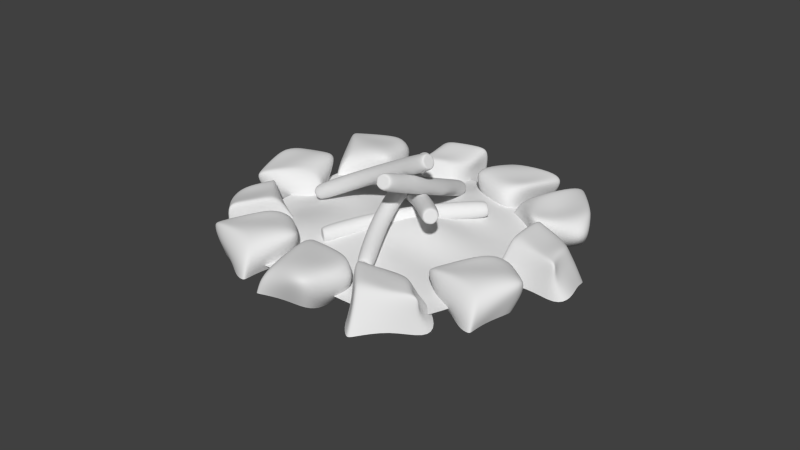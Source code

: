 # Source: fireplace.blend  (saved by Blender 4.3.32; exported with 4.5.12 LTS)
import bpy
from mathutils import Matrix  # noqa: F401  (used for matrix-valued properties, if any)

bpy.ops.wm.read_factory_settings(use_empty=True)
scene = bpy.context.scene
scene.name = 'Scene'

# ---- collections
col_collection_1 = bpy.data.collections.new('Collection 1'); scene.collection.children.link(col_collection_1)

# ---- materials (node trees are filled in below, after node groups)
mat_material = bpy.data.materials.new('Material')
mat_material.alpha_threshold = 0.0
mat_material.use_transparent_shadow = False
mat_material.roughness = 0.5
mat_material.specular_intensity = 0.0
mat_material.line_color = (0.0, 0.0, 0.0, 1.0)

# ---- material node trees

# ---- world
world_world = bpy.data.worlds.new('World'); scene.world = world_world
world_world.color = (0.05088, 0.05088, 0.05088)
world_world.use_sun_shadow = False
world_world.sun_shadow_jitter_overblur = 0.0
world_world.cycles.sampling_method = 'MANUAL'
world_world.cycles.sample_map_resolution = 256

# ---- meshes
me_circle_004 = bpy.data.meshes.new('Circle.004')
me_circle_004.from_pydata([(-0.009348, 0.4226, -0.04672), (-0.1768, 0.3777, -0.04672), (-0.2993, 0.2551, -0.04672), (-0.3442, 0.0877, -0.04672), (-0.2993, -0.07973, -0.04672), (-0.1768, -0.2023, -0.04672), (-0.009348, -0.2472, -0.04672), (0.1581, -0.2023, -0.04672), (0.2806, -0.07973, -0.04672), (0.3255, 0.0877, -0.04672), (0.2806, 0.2551, -0.04672), (0.1581, 0.3777, -0.04672), (-0.3984, 0.4019, -2.275), (-0.5555, 0.3598, -2.275), (-0.6706, 0.2448, -2.275), (-0.7127, 0.0877, -2.275), (-0.6706, -0.06942, -2.275), (-0.5555, -0.1844, -2.275), (-0.3984, -0.2265, -2.275), (-0.2413, -0.1844, -2.275), (-0.1263, -0.06942, -2.275), (-0.08418, 0.0877, -2.275), (-0.1263, 0.2448, -2.275), (-0.2413, 0.3598, -2.275), (-0.3631, 0.4116, -4.114), (-0.525, 0.3682, -4.114), (-0.6435, 0.2496, -4.114), (-0.6869, 0.0877, -4.114), (-0.6435, -0.07423, -4.114), (-0.525, -0.1928, -4.114), (-0.3631, -0.2362, -4.114), (-0.2011, -0.1928, -4.114), (-0.08258, -0.07423, -4.114), (-0.03919, 0.0877, -4.114), (-0.08258, 0.2496, -4.114), (-0.2011, 0.3682, -4.114), (-0.1155, 0.4343, -6.06), (-0.2888, 0.3879, -6.06), (-0.4157, 0.261, -6.06), (-0.4621, 0.0877, -6.06), (-0.4157, -0.08563, -6.06), (-0.2888, -0.2125, -6.06), (-0.1155, -0.259, -6.06), (0.05786, -0.2125, -6.06), (0.1847, -0.08563, -6.06), (0.2312, 0.0877, -6.06), (0.1847, 0.261, -6.06), (0.05787, 0.3879, -6.06), (-0.009348, 0.2916, -0.04672), (-0.1113, 0.2643, -0.04672), (-0.1859, 0.1897, -0.04672), (-0.2133, 0.0877, -0.04672), (-0.1859, -0.01426, -0.04672), (-0.1113, -0.0889, -0.04672), (-0.009348, -0.1162, -0.04672), (0.09261, -0.0889, -0.04672), (0.1673, -0.01426, -0.04672), (0.1946, 0.0877, -0.04672), (0.1673, 0.1897, -0.04672), (0.09261, 0.2643, -0.04672), (-0.009348, 0.0877, -0.04672), (0.07689, 0.1988, -6.06), (0.1067, 0.0877, -6.06), (0.07689, -0.02336, -6.06), (-0.004405, -0.1047, -6.06), (-0.1155, -0.1344, -6.06), (-0.2265, -0.1047, -6.06), (-0.3078, -0.02336, -6.06), (-0.3376, 0.0877, -6.06), (-0.3078, 0.1988, -6.06), (-0.2265, 0.2801, -6.06), (-0.1155, 0.3098, -6.06), (-0.004404, 0.2801, -6.06), (-0.1155, 0.0877, -6.06), (-3.82, -1.698, -3.287), (-3.832, -1.802, -3.426), (-3.799, -1.953, -3.504), (-3.73, -2.112, -3.5), (-3.643, -2.236, -3.416), (-3.561, -2.291, -3.273), (-3.507, -2.264, -3.111), (-3.495, -2.16, -2.972), (-3.528, -2.009, -2.894), (-3.597, -1.85, -2.898), (-3.684, -1.727, -2.982), (-3.766, -1.671, -3.125), (-1.967, -1.048, -4.411), (-1.978, -1.145, -4.541), (-1.947, -1.287, -4.614), (-1.882, -1.436, -4.61), (-1.801, -1.552, -4.531), (-1.724, -1.604, -4.397), (-1.673, -1.579, -4.245), (-1.662, -1.482, -4.115), (-1.693, -1.34, -4.042), (-1.758, -1.191, -4.045), (-1.84, -1.075, -4.125), (-1.916, -1.022, -4.258), (-0.3794, -0.3499, -5.024), (-0.3912, -0.4497, -5.158), (-0.3593, -0.5961, -5.234), (-0.2923, -0.7497, -5.23), (-0.2081, -0.8694, -5.148), (-0.1292, -0.9232, -5.011), (-0.07687, -0.8967, -4.854), (-0.06504, -0.7968, -4.719), (-0.09691, -0.6505, -4.644), (-0.1639, -0.4969, -4.648), (-0.2482, -0.3772, -4.729), (-0.327, -0.3234, -4.867), (1.335, 0.4813, -5.488), (1.323, 0.3744, -5.631), (1.357, 0.2178, -5.712), (1.429, 0.05341, -5.708), (1.519, -0.07477, -5.621), (1.603, -0.1324, -5.473), (1.659, -0.1039, -5.305), (1.672, 0.002921, -5.161), (1.638, 0.1595, -5.081), (1.566, 0.324, -5.085), (1.476, 0.4521, -5.172), (1.392, 0.5097, -5.32), (-3.758, -1.809, -3.253), (-3.766, -1.872, -3.337), (-3.746, -1.964, -3.385), (-3.704, -2.061, -3.382), (-3.651, -2.136, -3.331), (-3.601, -2.17, -3.244), (-3.568, -2.153, -3.145), (-3.561, -2.09, -3.061), (-3.581, -1.998, -3.013), (-3.623, -1.901, -3.016), (-3.676, -1.826, -3.067), (-3.726, -1.792, -3.154), (-3.663, -1.981, -3.199), (1.484, 0.3575, -5.253), (1.541, 0.2754, -5.197), (1.587, 0.17, -5.194), (1.609, 0.06966, -5.246), (1.601, 0.001203, -5.338), (1.565, -0.01702, -5.446), (1.511, 0.01988, -5.54), (1.453, 0.102, -5.596), (1.407, 0.2074, -5.599), (1.386, 0.3077, -5.547), (1.394, 0.3762, -5.455), (1.43, 0.3944, -5.347), (1.497, 0.1887, -5.396), (-2.321, -0.3968, -1.177), (-2.458, -0.4665, -1.257), (-2.553, -0.6054, -1.299), (-2.58, -0.7764, -1.291), (-2.532, -0.9336, -1.236), (-2.423, -1.035, -1.148), (-2.28, -1.053, -1.051), (-2.143, -0.9836, -0.971), (-2.048, -0.8447, -0.9293), (-2.021, -0.6737, -0.9371), (-2.068, -0.5165, -0.9924), (-2.178, -0.4151, -1.08), (-1.426, -0.7553, -3.224), (-1.555, -0.8207, -3.299), (-1.644, -0.9511, -3.338), (-1.669, -1.112, -3.331), (-1.625, -1.259, -3.279), (-1.522, -1.354, -3.196), (-1.388, -1.371, -3.105), (-1.259, -1.306, -3.03), (-1.17, -1.176, -2.991), (-1.145, -1.015, -2.998), (-1.189, -0.8676, -3.05), (-1.292, -0.7725, -3.133), (-0.3917, -0.9704, -4.73), (-0.5242, -1.038, -4.807), (-0.616, -1.172, -4.847), (-0.6424, -1.338, -4.84), (-0.5963, -1.49, -4.786), (-0.4901, -1.588, -4.701), (-0.3522, -1.605, -4.608), (-0.2196, -1.538, -4.53), (-0.1278, -1.404, -4.49), (-0.1015, -1.238, -4.498), (-0.1476, -1.086, -4.551), (-0.2538, -0.9881, -4.636), (0.8773, -1.153, -6.214), (0.7354, -1.225, -6.297), (0.6371, -1.369, -6.34), (0.6089, -1.546, -6.332), (0.6583, -1.709, -6.274), (0.772, -1.814, -6.183), (0.9195, -1.833, -6.083), (1.061, -1.761, -6.0), (1.16, -1.617, -5.957), (1.188, -1.44, -5.965), (1.139, -1.277, -6.022), (1.025, -1.172, -6.113), (-2.313, -0.5252, -1.152), (-2.396, -0.5676, -1.201), (-2.454, -0.6522, -1.227), (-2.471, -0.7563, -1.222), (-2.442, -0.8521, -1.188), (-2.375, -0.9138, -1.135), (-2.288, -0.9249, -1.076), (-2.204, -0.8825, -1.027), (-2.147, -0.7979, -1.002), (-2.13, -0.6938, -1.006), (-2.159, -0.598, -1.04), (-2.226, -0.5363, -1.093), (-2.3, -0.7251, -1.114), (1.052, -1.355, -6.068), (1.084, -1.459, -6.031), (1.066, -1.573, -6.026), (1.003, -1.665, -6.054), (0.9119, -1.711, -6.107), (0.8174, -1.699, -6.171), (0.7445, -1.632, -6.229), (0.7129, -1.527, -6.266), (0.731, -1.414, -6.271), (0.794, -1.322, -6.243), (0.8849, -1.275, -6.19), (0.9794, -1.288, -6.126), (0.8984, -1.493, -6.148), (3.105, -1.769, -4.841), (3.156, -1.703, -4.689), (3.184, -1.722, -4.52), (3.184, -1.821, -4.377), (3.154, -1.974, -4.301), (3.103, -2.139, -4.311), (3.045, -2.273, -4.404), (2.994, -2.339, -4.556), (2.965, -2.32, -4.726), (2.966, -2.221, -4.868), (2.995, -2.068, -4.945), (3.046, -1.903, -4.935), (1.133, -0.931, -4.117), (1.18, -0.8688, -3.974), (1.207, -0.8867, -3.815), (1.207, -0.9797, -3.681), (1.179, -1.123, -3.61), (1.131, -1.278, -3.619), (1.076, -1.404, -3.706), (1.029, -1.466, -3.849), (1.002, -1.448, -4.009), (1.002, -1.355, -4.142), (1.03, -1.212, -4.214), (1.078, -1.056, -4.204), (-0.6087, -0.4319, -3.797), (-0.5599, -0.3678, -3.65), (-0.5319, -0.3862, -3.486), (-0.5324, -0.4821, -3.349), (-0.5612, -0.6297, -3.275), (-0.6105, -0.7897, -3.284), (-0.6672, -0.919, -3.374), (-0.716, -0.9831, -3.522), (-0.744, -0.9647, -3.686), (-0.7435, -0.8688, -3.823), (-0.7147, -0.7211, -3.897), (-0.6654, -0.5612, -3.888), (-2.518, -0.01999, -3.622), (-2.466, 0.04858, -3.464), (-2.436, 0.02893, -3.289), (-2.436, -0.07369, -3.141), (-2.467, -0.2318, -3.062), (-2.52, -0.403, -3.072), (-2.581, -0.5414, -3.169), (-2.633, -0.61, -3.327), (-2.663, -0.5903, -3.502), (-2.662, -0.4877, -3.65), (-2.632, -0.3296, -3.729), (-2.579, -0.1584, -3.719), (3.093, -1.868, -4.756), (3.124, -1.827, -4.663), (3.142, -1.839, -4.56), (3.141, -1.899, -4.473), (3.123, -1.992, -4.427), (3.092, -2.093, -4.433), (3.056, -2.175, -4.49), (3.026, -2.215, -4.582), (3.008, -2.203, -4.686), (3.008, -2.143, -4.772), (3.026, -2.05, -4.819), (3.058, -1.949, -4.813), (3.075, -2.021, -4.623), (-2.602, -0.312, -3.609), (-2.622, -0.4133, -3.558), (-2.622, -0.4791, -3.464), (-2.603, -0.4917, -3.351), (-2.569, -0.4477, -3.25), (-2.531, -0.359, -3.189), (-2.497, -0.2494, -3.182), (-2.477, -0.1481, -3.233), (-2.477, -0.08231, -3.327), (-2.496, -0.06972, -3.44), (-2.529, -0.1137, -3.541), (-2.568, -0.2024, -3.602), (-2.549, -0.2807, -3.396), (2.413, -0.6101, -2.537), (2.317, -0.5545, -2.404), (2.241, -0.5839, -2.25), (2.207, -0.6903, -2.118), (2.222, -0.8453, -2.042), (2.284, -1.007, -2.043), (2.375, -1.133, -2.12), (2.471, -1.189, -2.253), (2.546, -1.159, -2.406), (2.581, -1.053, -2.539), (2.565, -0.8978, -2.615), (2.504, -0.7358, -2.614), (0.3506, -1.11, -3.32), (0.2604, -1.058, -3.196), (0.1896, -1.085, -3.052), (0.1571, -1.185, -2.928), (0.1717, -1.331, -2.856), (0.2294, -1.483, -2.857), (0.3147, -1.601, -2.93), (0.4049, -1.653, -3.054), (0.4758, -1.625, -3.198), (0.5082, -1.525, -3.322), (0.4937, -1.38, -3.394), (0.436, -1.228, -3.393), (-1.151, -1.695, -4.208), (-1.244, -1.641, -4.079), (-1.317, -1.669, -3.931), (-1.35, -1.772, -3.803), (-1.335, -1.922, -3.73), (-1.276, -2.079, -3.73), (-1.188, -2.201, -3.805), (-1.095, -2.254, -3.934), (-1.022, -2.226, -4.082), (-0.9885, -2.123, -4.21), (-1.003, -1.973, -4.284), (-1.063, -1.816, -4.283), (-2.621, -2.417, -5.287), (-2.72, -2.36, -5.149), (-2.799, -2.39, -4.99), (-2.834, -2.5, -4.853), (-2.818, -2.661, -4.775), (-2.755, -2.829, -4.775), (-2.661, -2.959, -4.855), (-2.561, -3.016, -4.993), (-2.483, -2.986, -5.152), (-2.447, -2.876, -5.289), (-2.463, -2.715, -5.367), (-2.527, -2.547, -5.367), (2.405, -0.7123, -2.455), (2.347, -0.6785, -2.374), (2.301, -0.6964, -2.281), (2.28, -0.7612, -2.2), (2.289, -0.8556, -2.154), (2.327, -0.9543, -2.155), (2.382, -1.031, -2.202), (2.441, -1.065, -2.283), (2.487, -1.047, -2.376), (2.508, -0.982, -2.457), (2.498, -0.8876, -2.503), (2.461, -0.7889, -2.502), (2.394, -0.8716, -2.328), (-2.527, -2.705, -5.261), (-2.517, -2.808, -5.211), (-2.54, -2.879, -5.123), (-2.59, -2.898, -5.021), (-2.653, -2.861, -4.933), (-2.714, -2.778, -4.882), (-2.755, -2.671, -4.881), (-2.765, -2.568, -4.931), (-2.742, -2.497, -5.019), (-2.692, -2.478, -5.121), (-2.628, -2.515, -5.209), (-2.568, -2.598, -5.26), (-2.641, -2.688, -5.071), (4.612, -3.394, -6.571), (3.096, 0.5602, 1.154), (-4.392, -4.664, -7.154), (-4.181, 0.006058, 1.57), (4.646, -1.64, -3.286), (-5.187, -2.356, -2.78), (-0.2134, 0.3028, 1.333), (-0.3228, -4.347, -7.374), (-0.3273, -1.467, -3.316), (4.673, -0.4775, -1.109), (-5.112, -1.222, -0.549), (2.139, 0.4857, 1.206), (-2.78, -4.538, -7.241), (4.618, -2.802, -5.463), (-5.209, -3.567, -4.931), (-2.67, 0.1117, 1.466), (2.217, -4.15, -7.511), (-2.847, -1.995, -3.185), (2.204, -1.613, -3.287), (-0.2923, -0.3848, -1.111), (-0.3171, -2.769, -5.446), (-2.771, -3.128, -5.197), (-2.731, -0.7407, -0.8758), (2.176, -0.2989, -1.187), (2.156, -2.798, -5.46), (4.443, 0.08475, -0.007765), (-4.734, -0.5029, 0.7254), (2.841, 0.5404, 1.168), (-3.868, -4.623, -7.182), (4.607, -3.284, -6.365), (-5.083, -4.137, -6.027), (-3.598, 0.03958, 1.516), (3.898, -3.721, -7.043), (-3.994, -2.071, -2.975), (3.423, -1.743, -3.216), (-0.2299, -0.2515, 0.2305), (-0.3698, -1.778, -4.548), (4.659, -1.059, -2.198), (-5.168, -1.823, -1.666), (1.015, 0.3983, 1.267), (-1.551, -4.443, -7.307), (4.632, -2.221, -4.375), (-5.2, -2.94, -3.867), (-1.442, 0.2072, 1.4), (0.9056, -4.252, -7.44), (-1.563, -1.645, -3.236), (0.913, -1.477, -3.334), (-0.3063, -1.01, -2.164), (-0.3126, -3.734, -6.303), (-3.986, -3.426, -5.022), (-1.493, -3.119, -5.222), (-2.802, -2.35, -4.242), (-2.766, -3.957, -6.153), (-3.926, -1.142, -0.6366), (-1.539, -0.3011, -1.125), (-2.684, -0.4695, 0.3778), (-2.755, -1.374, -1.967), (0.9417, -0.4412, -1.171), (3.442, -0.5496, -1.055), (2.227, -0.06516, 0.1001), (2.164, -0.881, -2.269), (1.033, -3.159, -5.385), (3.39, -2.898, -5.396), (2.136, -1.984, -4.472), (2.149, -3.575, -6.418), (-3.994, -4.053, -6.086), (-3.942, -1.71, -1.742), (0.891, -0.9077, -2.261), (0.938, -3.715, -6.352), (-3.996, -2.614, -4.056), (-1.532, -2.434, -4.219), (-1.529, -3.874, -6.213), (-3.827, -0.5046, 0.5407), (-1.465, -0.2849, 0.2639), (-1.503, -1.411, -2.036), (1.0, -0.1813, 0.1647), (3.354, 4.967e-05, 0.05115), (3.428, -1.131, -2.144), (0.9276, -2.185, -4.373), (3.4, -2.281, -4.327), (3.541, -3.412, -6.392), (-3.718, -0.4855, -1.439), (-4.5, -0.9842, -2.352), (-6.359, -1.408, -2.835), (-5.873, -0.4993, -1.225), (-4.207, -0.6604, -1.773), (-6.309, -1.156, -2.432), (-3.883, -0.5111, -1.511), (-6.083, -0.7498, -1.718), (-5.001, -1.596, -2.923), (-4.551, -0.6212, -1.29), (-5.012, -0.9238, -1.842), (-4.712, -0.6455, -1.438), (-5.68, -0.4813, -1.292), (-6.133, -1.088, -2.37), (-5.879, -0.6951, -1.711), (-6.205, -1.349, -2.783), (-3.465, -1.646, -0.6457), (-4.055, -2.744, -2.353), (-6.167, -2.428, -2.215), (-5.778, -1.297, 0.1485), (-3.903, -1.815, -2.116), (-6.192, -2.313, -1.597), (-6.07, -1.603, -0.4448), (-3.235, -1.689, -1.181), (-4.877, -2.63, -2.272), (-4.583, -1.434, -0.5163), (-5.952, -2.433, -2.168), (-5.624, -1.277, 0.09914), (-4.271, -1.926, -2.55), (-6.35, -2.025, -2.464), (-5.808, -0.8617, -0.6191), (-4.319, -1.09, -1.947), (-6.343, -1.726, -2.04), (-5.968, -1.4, -1.255), (-3.927, -1.087, -1.257), (-5.35, -1.781, -2.31), (-4.692, -0.86, -0.9572), (-6.211, -1.969, -2.43), (-5.665, -0.843, -0.7149), (-3.78, -0.9948, -1.057), (-4.335, -2.633, -5.472), (-4.414, -1.651, -3.615), (-6.073, -2.175, -3.545), (-6.303, -3.25, -5.682), (-4.013, -1.932, -4.091), (-6.025, -2.149, -4.321), (-6.378, -2.878, -5.431), (-3.872, -2.147, -4.928), (-4.749, -1.619, -3.519), (-4.896, -2.79, -5.762), (-4.839, -1.733, -4.119), (-4.831, -2.576, -5.016), (-5.752, -1.969, -3.861), (-6.113, -3.206, -5.758), (-5.662, -2.164, -4.356), (-6.22, -2.868, -5.388), (-3.875, -2.913, -5.226), (-4.243, -1.868, -3.426), (-6.295, -2.413, -3.16), (-6.246, -3.52, -5.567), (-4.039, -2.777, -3.698), (-6.426, -2.536, -3.763), (-6.45, -3.241, -4.925), (-3.554, -2.84, -4.744), (-5.048, -2.072, -3.349), (-4.967, -3.247, -5.141), (-6.095, -2.386, -3.248), (-6.084, -3.523, -5.548), (-4.327, -2.702, -3.2), (-6.383, -2.831, -2.885), (-6.08, -3.948, -4.812), (-4.399, -3.545, -3.791), (-6.424, -3.132, -3.307), (-6.174, -3.423, -4.152), (-4.148, -3.512, -4.544), (-5.411, -2.966, -3.231), (-4.927, -3.825, -4.694), (-6.248, -2.872, -2.947), (-5.92, -3.95, -4.746), (-4.033, -3.59, -4.769), (-3.691, -4.139, -4.544), (-5.036, -4.923, -5.653), (-4.307, -4.132, -8.099), (-2.685, -3.343, -7.02), (-3.834, -3.04, -5.748), (-6.294, -3.769, -6.467), (-2.881, -3.748, -7.534), (-4.342, -2.992, -6.334), (-4.071, -4.333, -4.76), (-5.659, -3.405, -6.639), (-3.464, -3.951, -8.154), (-4.663, -4.688, -5.259), (-2.808, -3.165, -6.745), (-4.91, -3.992, -7.896), (-3.598, -3.689, -6.956), (-4.265, -3.88, -7.473), (-3.787, -2.988, -6.238), (-6.093, -3.808, -6.753), (-4.153, -3.171, -6.589), (-5.506, -3.471, -6.731), (-3.958, -4.608, -8.141), (-2.528, -3.626, -6.934), (-3.785, -3.171, -5.263), (-6.059, -4.032, -6.516), (-2.93, -4.507, -6.994), (-4.335, -3.182, -5.569), (-5.428, -3.721, -6.17), (-2.923, -4.817, -8.426), (-3.036, -3.437, -6.301), (-4.683, -4.401, -7.279), (-3.716, -3.234, -5.463), (-5.87, -4.107, -6.669), (-2.726, -4.338, -6.478), (-3.798, -3.517, -4.892), (-5.352, -4.821, -5.967), (-3.496, -5.012, -6.606), (-4.231, -3.737, -5.075), (-4.782, -4.059, -5.75), (-3.863, -5.053, -7.309), (-3.502, -4.066, -5.724), (-4.545, -5.059, -6.768), (-3.774, -3.612, -5.01), (-5.213, -4.866, -6.042), (-3.981, -5.162, -7.52), (-0.405, -4.329, -9.318), (-1.603, -4.136, -8.848), (-2.657, -3.418, -7.351), (-0.7542, -3.275, -7.459), (-0.8911, -4.147, -8.983), (-2.189, -3.325, -7.329), (-0.5202, -4.249, -9.202), (-1.341, -3.264, -7.387), (-2.473, -4.257, -8.423), (-0.5328, -4.044, -8.52), (-1.254, -3.934, -8.245), (-0.7133, -3.948, -8.439), (-0.7588, -3.344, -7.651), (-2.064, -3.374, -7.475), (-1.263, -3.326, -7.573), (-2.55, -3.461, -7.479), (-0.09427, -5.595, -8.734), (-2.183, -5.821, -8.504), (-2.46, -4.499, -6.844), (0.1736, -4.287, -6.656), (-1.533, -5.547, -8.713), (-1.874, -4.527, -6.618), (-0.5444, -4.258, -6.535), (-0.5283, -5.631, -9.123), (-2.271, -5.32, -7.843), (-0.1734, -4.871, -7.851), (-2.367, -4.624, -6.999), (0.1757, -4.339, -6.81), (-2.091, -4.989, -8.737), (-2.568, -4.016, -6.958), (-0.3434, -3.742, -7.12), (-1.241, -4.407, -8.789), (-2.073, -3.866, -6.912), (-1.158, -3.964, -7.03), (-0.5313, -4.759, -8.83), (-2.088, -4.365, -7.812), (-0.3662, -4.242, -8.172), (-2.481, -4.049, -7.08), (-0.3855, -3.779, -7.284), (-0.2814, -4.803, -8.907), (0.5161, -3.191, -7.49), (1.24, -4.058, -9.264), (2.822, -3.896, -8.555), (2.289, -2.77, -6.499), (0.6991, -3.968, -8.856), (2.499, -3.296, -8.179), (2.442, -2.734, -6.927), (0.2713, -3.483, -8.265), (1.586, -4.012, -9.278), (0.9393, -2.883, -7.103), (1.457, -3.584, -8.853), (1.142, -3.361, -7.684), (2.405, -3.635, -8.621), (2.083, -2.744, -6.532), (2.148, -3.388, -8.216), (2.31, -2.81, -6.987), (0.1797, -3.678, -7.472), (1.151, -4.376, -9.214), (3.171, -4.258, -8.517), (2.28, -3.027, -6.347), (0.8776, -4.734, -8.355), (3.079, -3.82, -8.075), (2.696, -3.305, -6.876), (0.05051, -4.108, -7.845), (1.933, -4.303, -8.935), (1.235, -3.594, -7.035), (2.952, -4.235, -8.531), (2.136, -3.092, -6.385), (1.323, -4.989, -8.624), (3.357, -4.675, -8.297), (2.403, -3.898, -6.417), (1.192, -4.978, -7.601), (3.25, -4.504, -7.819), (2.718, -4.089, -7.181), (0.6879, -4.455, -7.28), (2.328, -4.781, -8.186), (1.366, -4.274, -6.797), (3.21, -4.692, -8.256), (2.277, -4.0, -6.48), (0.5006, -4.359, -7.119), (3.882, -3.021, -7.719), (3.254, -2.482, -6.714), (3.452, -1.52, -5.01), (4.927, -1.967, -6.142), (3.735, -2.708, -7.207), (3.858, -1.577, -5.257), (3.877, -2.913, -7.572), (4.509, -1.778, -5.768), (2.773, -2.341, -5.877), (4.302, -2.734, -7.029), (3.918, -2.416, -6.43), (4.231, -2.59, -6.879), (4.797, -2.026, -6.289), (3.861, -1.657, -5.438), (4.45, -1.856, -5.956), (3.454, -1.59, -5.168), (4.104, -4.338, -7.214), (2.529, -3.915, -5.87), (3.593, -2.624, -4.536), (5.825, -3.241, -5.823), (2.96, -3.486, -6.626), (4.172, -2.839, -4.658), (5.336, -2.996, -5.341), (3.538, -4.226, -7.299), (2.964, -3.432, -5.347), (4.73, -3.652, -6.544), (3.547, -2.767, -4.696), (5.727, -3.286, -5.944), (2.699, -3.146, -6.235), (3.577, -2.128, -4.643), (5.31, -2.549, -6.011), (3.497, -2.852, -6.819), (4.033, -2.14, -4.893), (4.66, -2.511, -5.468), (3.936, -3.406, -7.182), (3.385, -2.581, -5.56), (4.572, -2.985, -6.8), (3.569, -2.182, -4.787), (5.176, -2.566, -6.119), (4.078, -3.522, -7.374), (3.55, -1.397, -4.73), (5.643, -1.216, -4.811), (5.545, -0.723, -3.145), (3.164, -0.7116, -2.811), (5.087, -1.495, -5.092), (4.837, -0.4735, -3.348), (3.54, -0.4684, -2.893), (4.228, -1.461, -5.261), (5.752, -1.039, -4.53), (3.235, -1.111, -4.237), (5.156, -0.8779, -4.513), (4.005, -1.231, -4.257), (5.324, -0.6388, -3.58), (3.107, -0.7573, -3.007), (4.791, -0.6738, -3.65), (3.581, -0.5622, -3.021), (3.66, -1.947, -4.92), (5.731, -1.539, -4.805), (5.814, -0.9096, -2.761), (3.166, -0.9883, -2.697), (5.127, -2.257, -4.556), (5.213, -0.7323, -2.706), (3.87, -0.8738, -2.546), (4.126, -2.228, -5.132), (5.742, -1.275, -4.014), (3.635, -1.626, -3.821), (5.739, -0.97, -2.959), (3.179, -1.086, -2.827), (5.622, -2.206, -4.258), (5.91, -1.272, -2.418), (3.696, -1.656, -2.467), (4.756, -2.615, -3.878), (5.406, -1.34, -2.31), (4.509, -1.422, -2.532), (4.067, -2.48, -4.249), (5.517, -1.798, -3.225), (3.826, -2.238, -3.468), (5.834, -1.358, -2.521), (3.753, -1.768, -2.586), (3.826, -2.529, -4.349), (2.761, 0.6085, -0.8066), (3.476, -0.2604, -2.582), (5.061, -0.1013, -1.881), (4.539, 1.027, 0.1769), (2.937, -0.1691, -2.173), (4.741, 0.4989, -1.504), (4.691, 1.062, -0.2509), (2.513, 0.3165, -1.58), (3.822, -0.2153, -2.599), (3.187, 0.9165, -0.4211), (3.696, 0.213, -2.173), (3.386, 0.437, -1.003), (4.645, 0.1601, -1.944), (4.333, 1.053, 0.1448), (4.39, 0.4077, -1.539), (4.558, 0.9858, -0.3111), (2.424, 0.1228, -0.7867), (3.386, -0.5788, -2.533), (5.409, -0.4641, -1.844), (4.53, 0.7695, 0.33), (3.116, -0.9351, -1.672), (5.32, -0.02581, -1.401), (4.944, 0.49, -0.201), (2.292, -0.307, -1.159), (4.17, -0.5071, -2.257), (3.481, 0.204, -0.3543), (5.191, -0.4415, -1.857), (4.386, 0.7046, 0.2925), (3.56, -1.192, -1.942), (5.596, -0.8822, -1.624), (4.651, -0.1022, 0.2596), (3.433, -1.18, -0.9188), (5.491, -0.7108, -1.146), (4.962, -0.2943, -0.506), (2.931, -0.6551, -0.5966), (4.567, -0.9851, -1.508), (3.612, -0.4757, -0.1158), (5.448, -0.8989, -1.583), (4.524, -0.2033, 0.1972), (2.745, -0.559, -0.4346), (0.6761, 1.34, 1.11), (1.952, 1.586, 1.183), (3.699, 1.342, 0.313), (2.051, 0.7542, -0.4573), (1.28, 1.396, 0.9899), (3.324, 1.196, 0.05487), (0.8418, 1.349, 1.035), (2.585, 0.9392, -0.2818), (2.9, 1.555, 1.41), (1.233, 0.9834, 0.5646), (1.997, 1.133, 0.6174), (1.437, 1.051, 0.5169), (1.947, 0.8535, -0.3121), (3.137, 1.223, 0.1144), (2.415, 1.006, -0.1763), (3.537, 1.367, 0.3659), (0.6146, 0.07059, 1.76), (2.477, 0.5962, 2.61), (3.709, 0.2788, 0.8897), (1.609, -0.7693, -0.3397), (1.803, 1.011, 2.049), (3.333, -0.1305, 0.5944), (2.281, -0.5573, -0.1528), (0.7701, 0.4988, 2.125), (2.945, 0.4465, 1.937), (1.214, -0.1139, 0.8023), (3.536, 0.2805, 1.027), (1.521, -0.6899, -0.2285), (2.348, 1.206, 2.006), (3.781, 0.6808, 0.5883), (1.845, 0.08023, -0.3823), (1.655, 1.246, 1.242), (3.402, 0.5395, 0.263), (2.559, 0.2085, 0.05805), (1.005, 0.7926, 1.285), (2.892, 0.9032, 1.08), (1.26, 0.5548, 0.5076), (3.64, 0.7155, 0.6383), (1.79, 0.1926, -0.2624), (0.7495, 0.724, 1.263), (-1.167, 1.941, 2.481), (-2.184, 0.9937, 0.9043), (-0.612, 0.4854, 0.3559), (0.8072, 1.578, 1.959), (-2.231, 1.254, 1.534), (-0.3717, 1.134, 0.7113), (0.6285, 1.583, 1.54), (-1.951, 1.822, 2.139), (-1.952, 0.9042, 0.6585), (-0.5249, 2.035, 2.422), (-1.607, 1.317, 0.9607), (-0.9443, 1.559, 1.97), (-0.8441, 0.8896, 0.5236), (0.6586, 1.683, 2.063), (-0.6567, 1.186, 0.9327), (0.4756, 1.568, 1.598), (-1.534, 1.621, 2.818), (-2.312, 0.7309, 1.066), (-0.4763, 0.02368, 0.2513), (0.8219, 1.334, 2.131), (-2.022, 0.4448, 1.947), (-0.09119, 0.422, 0.5225), (0.6431, 0.9558, 1.534), (-2.013, 1.302, 2.722), (-1.586, 0.4783, 0.7449), (-0.5174, 1.262, 2.431), (-0.6211, 0.1207, 0.3612), (0.6803, 1.332, 2.211), (-1.997, 0.05795, 1.516), (-0.3601, -0.2776, 0.7373), (0.5699, 0.4894, 2.187), (-1.382, 0.04497, 2.344), (-0.02881, -0.2866, 0.7564), (0.1933, 0.2476, 1.466), (-1.323, 0.697, 2.793), (-0.972, -0.1669, 1.136), (-0.4902, 0.5684, 2.665), (-0.4308, -0.2705, 0.8021), (0.4116, 0.4488, 2.244), (-1.305, 0.8453, 3.012), (-2.003, -0.7238, 1.726), (-3.804, -0.3434, 2.294), (-5.13, 0.3453, 0.2784), (-3.259, 0.05781, -0.6374), (-2.573, 0.5569, 0.8825), (-4.559, 1.095, 2.126), (-3.926, -0.09008, -0.6508), (-3.236, 0.9576, 0.9535), (-2.415, -0.6728, 1.963), (-4.207, 1.249, 1.881), (-4.753, 0.1339, -0.4695), (-3.21, -0.602, 2.258), (-3.013, 0.2065, -0.4391), (-5.153, 0.6932, 0.8287), (-3.504, 0.4952, -0.2021), (-4.499, 0.4059, 0.5167), (-2.929, 0.6889, 0.564), (-4.698, 1.064, 1.973), (-3.44, 0.7733, 0.7139), (-4.242, 1.149, 1.756), (-5.22, -0.2145, 0.1097), (-3.244, -0.2763, -0.6379), (-2.216, 0.3143, 1.143), (-4.567, 0.8245, 2.254), (-3.828, -0.8434, -0.1099), (-2.694, 0.6205, 1.416), (-3.855, 0.7797, 2.104), (-4.948, -0.5911, -0.2438), (-2.861, -0.02356, 0.05794), (-4.733, 0.1013, 1.097), (-2.375, 0.2726, 0.9974), (-4.628, 0.727, 2.138), (-3.256, -0.9034, -0.03715), (-2.066, -0.06069, 1.451), (-4.138, 0.05538, 2.314), (-3.959, -1.111, 0.689), (-2.485, -0.01594, 1.755), (-3.392, 0.1036, 1.913), (-4.695, -0.8259, 0.6089), (-2.849, -0.4853, 0.9139), (-4.545, -0.5391, 1.397), (-2.192, -0.1278, 1.394), (-4.158, -0.06613, 2.192), (-4.96, -0.8202, 0.6169)], [], [(7, 19, 20, 8), (2, 14, 15, 3), (11, 23, 12, 0), (6, 18, 19, 7), (1, 13, 14, 2), (10, 22, 23, 11), (5, 17, 18, 6), (0, 12, 13, 1), (9, 21, 22, 10), (4, 16, 17, 5), (8, 20, 21, 9), (3, 15, 16, 4), (22, 34, 35, 23), (17, 29, 30, 18), (12, 24, 25, 13), (21, 33, 34, 22), (16, 28, 29, 17), (20, 32, 33, 21), (15, 27, 28, 16), (19, 31, 32, 20), (14, 26, 27, 15), (23, 35, 24, 12), (18, 30, 31, 19), (13, 25, 26, 14), (35, 47, 36, 24), (30, 42, 43, 31), (25, 37, 38, 26), (34, 46, 47, 35), (29, 41, 42, 30), (24, 36, 37, 25), (33, 45, 46, 34), (28, 40, 41, 29), (32, 44, 45, 33), (27, 39, 40, 28), (31, 43, 44, 32), (26, 38, 39, 27), (8, 56, 55, 7), (3, 51, 50, 2), (0, 48, 59, 11), (7, 55, 54, 6), (2, 50, 49, 1), (11, 59, 58, 10), (6, 54, 53, 5), (1, 49, 48, 0), (10, 58, 57, 9), (5, 53, 52, 4), (9, 57, 56, 8), (4, 52, 51, 3), (39, 68, 67, 40), (44, 63, 62, 45), (40, 67, 66, 41), (45, 62, 61, 46), (36, 71, 70, 37), (41, 66, 65, 42), (46, 61, 72, 47), (37, 70, 69, 38), (42, 65, 64, 43), (47, 72, 71, 36), (38, 69, 68, 39), (43, 64, 63, 44), (55, 60, 53, 54), (51, 60, 49, 50), (59, 60, 57, 58), (52, 53, 60, 51), (57, 60, 55, 56), (71, 72, 73, 70), (66, 73, 64, 65), (62, 73, 72, 61), (70, 73, 68, 69), (48, 49, 60, 59), (67, 68, 73, 66), (63, 64, 73, 62), (81, 93, 94, 82), (76, 88, 89, 77), (85, 97, 86, 74), (80, 92, 93, 81), (75, 87, 88, 76), (84, 96, 97, 85), (79, 91, 92, 80), (74, 86, 87, 75), (83, 95, 96, 84), (78, 90, 91, 79), (82, 94, 95, 83), (77, 89, 90, 78), (96, 108, 109, 97), (91, 103, 104, 92), (86, 98, 99, 87), (95, 107, 108, 96), (90, 102, 103, 91), (94, 106, 107, 95), (89, 101, 102, 90), (93, 105, 106, 94), (88, 100, 101, 89), (97, 109, 98, 86), (92, 104, 105, 93), (87, 99, 100, 88), (109, 121, 110, 98), (104, 116, 117, 105), (99, 111, 112, 100), (108, 120, 121, 109), (103, 115, 116, 104), (98, 110, 111, 99), (107, 119, 120, 108), (102, 114, 115, 103), (106, 118, 119, 107), (101, 113, 114, 102), (105, 117, 118, 106), (100, 112, 113, 101), (82, 130, 129, 81), (77, 125, 124, 76), (74, 122, 133, 85), (81, 129, 128, 80), (76, 124, 123, 75), (85, 133, 132, 84), (80, 128, 127, 79), (75, 123, 122, 74), (84, 132, 131, 83), (79, 127, 126, 78), (83, 131, 130, 82), (78, 126, 125, 77), (113, 142, 141, 114), (118, 137, 136, 119), (114, 141, 140, 115), (119, 136, 135, 120), (110, 145, 144, 111), (115, 140, 139, 116), (120, 135, 146, 121), (111, 144, 143, 112), (116, 139, 138, 117), (121, 146, 145, 110), (112, 143, 142, 113), (117, 138, 137, 118), (129, 134, 127, 128), (125, 134, 123, 124), (133, 134, 131, 132), (126, 127, 134, 125), (131, 134, 129, 130), (145, 146, 147, 144), (140, 147, 138, 139), (136, 147, 146, 135), (144, 147, 142, 143), (122, 123, 134, 133), (141, 142, 147, 140), (137, 138, 147, 136), (155, 167, 168, 156), (150, 162, 163, 151), (159, 171, 160, 148), (154, 166, 167, 155), (149, 161, 162, 150), (158, 170, 171, 159), (153, 165, 166, 154), (148, 160, 161, 149), (157, 169, 170, 158), (152, 164, 165, 153), (156, 168, 169, 157), (151, 163, 164, 152), (170, 182, 183, 171), (165, 177, 178, 166), (160, 172, 173, 161), (169, 181, 182, 170), (164, 176, 177, 165), (168, 180, 181, 169), (163, 175, 176, 164), (167, 179, 180, 168), (162, 174, 175, 163), (171, 183, 172, 160), (166, 178, 179, 167), (161, 173, 174, 162), (183, 195, 184, 172), (178, 190, 191, 179), (173, 185, 186, 174), (182, 194, 195, 183), (177, 189, 190, 178), (172, 184, 185, 173), (181, 193, 194, 182), (176, 188, 189, 177), (180, 192, 193, 181), (175, 187, 188, 176), (179, 191, 192, 180), (174, 186, 187, 175), (156, 204, 203, 155), (151, 199, 198, 150), (148, 196, 207, 159), (155, 203, 202, 154), (150, 198, 197, 149), (159, 207, 206, 158), (154, 202, 201, 153), (149, 197, 196, 148), (158, 206, 205, 157), (153, 201, 200, 152), (157, 205, 204, 156), (152, 200, 199, 151), (187, 216, 215, 188), (192, 211, 210, 193), (188, 215, 214, 189), (193, 210, 209, 194), (184, 219, 218, 185), (189, 214, 213, 190), (194, 209, 220, 195), (185, 218, 217, 186), (190, 213, 212, 191), (195, 220, 219, 184), (186, 217, 216, 187), (191, 212, 211, 192), (203, 208, 201, 202), (199, 208, 197, 198), (207, 208, 205, 206), (200, 201, 208, 199), (205, 208, 203, 204), (219, 220, 221, 218), (214, 221, 212, 213), (210, 221, 220, 209), (218, 221, 216, 217), (196, 197, 208, 207), (215, 216, 221, 214), (211, 212, 221, 210), (229, 241, 242, 230), (224, 236, 237, 225), (233, 245, 234, 222), (228, 240, 241, 229), (223, 235, 236, 224), (232, 244, 245, 233), (227, 239, 240, 228), (222, 234, 235, 223), (231, 243, 244, 232), (226, 238, 239, 227), (230, 242, 243, 231), (225, 237, 238, 226), (244, 256, 257, 245), (239, 251, 252, 240), (234, 246, 247, 235), (243, 255, 256, 244), (238, 250, 251, 239), (242, 254, 255, 243), (237, 249, 250, 238), (241, 253, 254, 242), (236, 248, 249, 237), (245, 257, 246, 234), (240, 252, 253, 241), (235, 247, 248, 236), (257, 269, 258, 246), (252, 264, 265, 253), (247, 259, 260, 248), (256, 268, 269, 257), (251, 263, 264, 252), (246, 258, 259, 247), (255, 267, 268, 256), (250, 262, 263, 251), (254, 266, 267, 255), (249, 261, 262, 250), (253, 265, 266, 254), (248, 260, 261, 249), (230, 278, 277, 229), (225, 273, 272, 224), (222, 270, 281, 233), (229, 277, 276, 228), (224, 272, 271, 223), (233, 281, 280, 232), (228, 276, 275, 227), (223, 271, 270, 222), (232, 280, 279, 231), (227, 275, 274, 226), (231, 279, 278, 230), (226, 274, 273, 225), (261, 290, 289, 262), (266, 285, 284, 267), (262, 289, 288, 263), (267, 284, 283, 268), (258, 293, 292, 259), (263, 288, 287, 264), (268, 283, 294, 269), (259, 292, 291, 260), (264, 287, 286, 265), (269, 294, 293, 258), (260, 291, 290, 261), (265, 286, 285, 266), (277, 282, 275, 276), (273, 282, 271, 272), (281, 282, 279, 280), (274, 275, 282, 273), (279, 282, 277, 278), (293, 294, 295, 292), (288, 295, 286, 287), (284, 295, 294, 283), (292, 295, 290, 291), (270, 271, 282, 281), (289, 290, 295, 288), (285, 286, 295, 284), (303, 315, 316, 304), (298, 310, 311, 299), (307, 319, 308, 296), (302, 314, 315, 303), (297, 309, 310, 298), (306, 318, 319, 307), (301, 313, 314, 302), (296, 308, 309, 297), (305, 317, 318, 306), (300, 312, 313, 301), (304, 316, 317, 305), (299, 311, 312, 300), (318, 330, 331, 319), (313, 325, 326, 314), (308, 320, 321, 309), (317, 329, 330, 318), (312, 324, 325, 313), (316, 328, 329, 317), (311, 323, 324, 312), (315, 327, 328, 316), (310, 322, 323, 311), (319, 331, 320, 308), (314, 326, 327, 315), (309, 321, 322, 310), (331, 343, 332, 320), (326, 338, 339, 327), (321, 333, 334, 322), (330, 342, 343, 331), (325, 337, 338, 326), (320, 332, 333, 321), (329, 341, 342, 330), (324, 336, 337, 325), (328, 340, 341, 329), (323, 335, 336, 324), (327, 339, 340, 328), (322, 334, 335, 323), (304, 352, 351, 303), (299, 347, 346, 298), (296, 344, 355, 307), (303, 351, 350, 302), (298, 346, 345, 297), (307, 355, 354, 306), (302, 350, 349, 301), (297, 345, 344, 296), (306, 354, 353, 305), (301, 349, 348, 300), (305, 353, 352, 304), (300, 348, 347, 299), (335, 364, 363, 336), (340, 359, 358, 341), (336, 363, 362, 337), (341, 358, 357, 342), (332, 367, 366, 333), (337, 362, 361, 338), (342, 357, 368, 343), (333, 366, 365, 334), (338, 361, 360, 339), (343, 368, 367, 332), (334, 365, 364, 335), (339, 360, 359, 340), (351, 356, 349, 350), (347, 356, 345, 346), (355, 356, 353, 354), (348, 349, 356, 347), (353, 356, 351, 352), (367, 368, 369, 366), (362, 369, 360, 361), (358, 369, 368, 357), (366, 369, 364, 365), (344, 345, 356, 355), (363, 364, 369, 362), (359, 360, 369, 358), (435, 398, 372, 400), (436, 403, 375, 408), (437, 416, 378, 417), (438, 414, 377, 418), (439, 419, 384, 412), (440, 420, 391, 421), (441, 410, 382, 422), (442, 423, 380, 396), (443, 424, 392, 425), (444, 415, 387, 426), (445, 427, 389, 405), (446, 428, 393, 429), (447, 404, 388, 430), (448, 431, 390, 406), (449, 432, 394, 433), (450, 402, 386, 434), (419, 435, 400, 384), (391, 422, 435, 419), (422, 382, 398, 435), (423, 436, 408, 380), (392, 426, 436, 423), (426, 387, 403, 436), (427, 437, 417, 389), (393, 430, 437, 427), (430, 388, 416, 437), (431, 438, 418, 390), (394, 434, 438, 431), (434, 386, 414, 438), (403, 439, 412, 375), (387, 421, 439, 403), (421, 391, 419, 439), (415, 440, 421, 387), (378, 406, 440, 415), (406, 390, 420, 440), (420, 441, 422, 391), (390, 418, 441, 420), (418, 377, 410, 441), (401, 442, 396, 373), (385, 425, 442, 401), (425, 392, 423, 442), (413, 443, 425, 385), (376, 405, 443, 413), (405, 389, 424, 443), (424, 444, 426, 392), (389, 417, 444, 424), (417, 378, 415, 444), (409, 445, 405, 376), (381, 429, 445, 409), (429, 393, 427, 445), (397, 446, 429, 381), (371, 395, 446, 397), (395, 379, 428, 446), (428, 447, 430, 393), (379, 407, 447, 428), (407, 374, 404, 447), (416, 448, 406, 378), (388, 433, 448, 416), (433, 394, 431, 448), (404, 449, 433, 388), (374, 411, 449, 404), (411, 383, 432, 449), (432, 450, 434, 394), (383, 399, 450, 432), (399, 370, 402, 450), (482, 479, 452, 455), (488, 480, 453, 466), (484, 481, 454, 458), (487, 490, 451, 460), (464, 466, 453, 456), (485, 482, 455, 457), (480, 483, 456, 453), (465, 464, 456, 458), (483, 484, 458, 456), (490, 485, 457, 451), (463, 465, 458, 454), (479, 486, 459, 452), (489, 487, 460, 463), (455, 452, 459, 461), (457, 455, 461, 462), (451, 457, 462, 460), (486, 488, 466, 459), (461, 459, 466, 464), (462, 461, 464, 465), (460, 462, 465, 463), (481, 489, 463, 454), (471, 468, 479, 482), (477, 469, 480, 488), (473, 470, 481, 484), (476, 467, 490, 487), (474, 471, 482, 485), (469, 472, 483, 480), (472, 473, 484, 483), (467, 474, 485, 490), (468, 475, 486, 479), (478, 476, 487, 489), (475, 477, 488, 486), (470, 478, 489, 481), (501, 499, 492, 495), (502, 501, 495, 498), (500, 502, 498, 491), (505, 503, 499, 501), (506, 505, 501, 502), (504, 506, 502, 500), (496, 493, 503, 505), (497, 496, 505, 506), (494, 497, 506, 504), (495, 492, 508, 511), (503, 493, 509, 517), (497, 494, 510, 513), (500, 491, 507, 516), (498, 495, 511, 514), (493, 496, 512, 509), (496, 497, 513, 512), (491, 498, 514, 507), (492, 499, 515, 508), (504, 500, 516, 518), (499, 503, 517, 515), (494, 504, 518, 510), (511, 508, 519, 522), (517, 509, 520, 528), (513, 510, 521, 524), (516, 507, 530, 527), (514, 511, 522, 525), (509, 512, 523, 520), (512, 513, 524, 523), (507, 514, 525, 530), (508, 515, 526, 519), (518, 516, 527, 529), (515, 517, 528, 526), (510, 518, 529, 521), (568, 565, 532, 542), (545, 543, 534, 537), (564, 567, 539, 531), (546, 545, 537, 541), (567, 568, 542, 539), (544, 546, 541, 533), (549, 547, 543, 545), (550, 549, 545, 546), (548, 550, 546, 544), (538, 535, 547, 549), (540, 538, 549, 550), (536, 540, 550, 548), (537, 534, 552, 555), (547, 535, 553, 561), (540, 536, 554, 557), (544, 533, 551, 560), (541, 537, 555, 558), (535, 538, 556, 553), (538, 540, 557, 556), (533, 541, 558, 551), (534, 543, 559, 552), (548, 544, 560, 562), (543, 547, 561, 559), (536, 548, 562, 554), (555, 552, 563, 566), (561, 553, 564, 572), (557, 554, 565, 568), (560, 551, 574, 571), (558, 555, 566, 569), (553, 556, 567, 564), (556, 557, 568, 567), (551, 558, 569, 574), (552, 559, 570, 563), (562, 560, 571, 573), (559, 561, 572, 570), (554, 562, 573, 565), (606, 603, 576, 579), (612, 604, 577, 590), (608, 605, 578, 582), (611, 614, 575, 584), (588, 590, 577, 580), (609, 606, 579, 581), (604, 607, 580, 577), (589, 588, 580, 582), (607, 608, 582, 580), (614, 609, 581, 575), (587, 589, 582, 578), (603, 610, 583, 576), (613, 611, 584, 587), (579, 576, 583, 585), (581, 579, 585, 586), (575, 581, 586, 584), (610, 612, 590, 583), (585, 583, 590, 588), (586, 585, 588, 589), (584, 586, 589, 587), (605, 613, 587, 578), (595, 592, 603, 606), (601, 593, 604, 612), (597, 594, 605, 608), (600, 591, 614, 611), (598, 595, 606, 609), (593, 596, 607, 604), (596, 597, 608, 607), (591, 598, 609, 614), (592, 599, 610, 603), (602, 600, 611, 613), (599, 601, 612, 610), (594, 602, 613, 605), (625, 623, 616, 619), (626, 625, 619, 622), (624, 626, 622, 615), (629, 627, 623, 625), (630, 629, 625, 626), (628, 630, 626, 624), (620, 617, 627, 629), (621, 620, 629, 630), (618, 621, 630, 628), (619, 616, 632, 635), (627, 617, 633, 641), (621, 618, 634, 637), (624, 615, 631, 640), (622, 619, 635, 638), (617, 620, 636, 633), (620, 621, 637, 636), (615, 622, 638, 631), (616, 623, 639, 632), (628, 624, 640, 642), (623, 627, 641, 639), (618, 628, 642, 634), (635, 632, 643, 646), (641, 633, 644, 652), (637, 634, 645, 648), (640, 631, 654, 651), (638, 635, 646, 649), (633, 636, 647, 644), (636, 637, 648, 647), (631, 638, 649, 654), (632, 639, 650, 643), (642, 640, 651, 653), (639, 641, 652, 650), (634, 642, 653, 645), (686, 683, 656, 659), (692, 684, 657, 670), (688, 685, 658, 662), (691, 694, 655, 664), (668, 670, 657, 660), (689, 686, 659, 661), (684, 687, 660, 657), (669, 668, 660, 662), (687, 688, 662, 660), (694, 689, 661, 655), (667, 669, 662, 658), (683, 690, 663, 656), (693, 691, 664, 667), (659, 656, 663, 665), (661, 659, 665, 666), (655, 661, 666, 664), (690, 692, 670, 663), (665, 663, 670, 668), (666, 665, 668, 669), (664, 666, 669, 667), (685, 693, 667, 658), (675, 672, 683, 686), (681, 673, 684, 692), (677, 674, 685, 688), (680, 671, 694, 691), (678, 675, 686, 689), (673, 676, 687, 684), (676, 677, 688, 687), (671, 678, 689, 694), (672, 679, 690, 683), (682, 680, 691, 693), (679, 681, 692, 690), (674, 682, 693, 685), (705, 703, 696, 699), (706, 705, 699, 702), (704, 706, 702, 695), (709, 707, 703, 705), (710, 709, 705, 706), (708, 710, 706, 704), (700, 697, 707, 709), (701, 700, 709, 710), (698, 701, 710, 708), (699, 696, 712, 715), (707, 697, 713, 721), (701, 698, 714, 717), (704, 695, 711, 720), (702, 699, 715, 718), (697, 700, 716, 713), (700, 701, 717, 716), (695, 702, 718, 711), (696, 703, 719, 712), (708, 704, 720, 722), (703, 707, 721, 719), (698, 708, 722, 714), (715, 712, 723, 726), (721, 713, 724, 732), (717, 714, 725, 728), (720, 711, 734, 731), (718, 715, 726, 729), (713, 716, 727, 724), (716, 717, 728, 727), (711, 718, 729, 734), (712, 719, 730, 723), (722, 720, 731, 733), (719, 721, 732, 730), (714, 722, 733, 725), (745, 743, 736, 739), (746, 745, 739, 742), (744, 746, 742, 735), (749, 747, 743, 745), (750, 749, 745, 746), (748, 750, 746, 744), (740, 737, 747, 749), (741, 740, 749, 750), (738, 741, 750, 748), (739, 736, 752, 755), (747, 737, 753, 761), (741, 738, 754, 757), (744, 735, 751, 760), (742, 739, 755, 758), (737, 740, 756, 753), (740, 741, 757, 756), (735, 742, 758, 751), (736, 743, 759, 752), (748, 744, 760, 762), (743, 747, 761, 759), (738, 748, 762, 754), (755, 752, 763, 766), (761, 753, 764, 772), (757, 754, 765, 768), (760, 751, 774, 771), (758, 755, 766, 769), (753, 756, 767, 764), (756, 757, 768, 767), (751, 758, 769, 774), (752, 759, 770, 763), (762, 760, 771, 773), (759, 761, 772, 770), (754, 762, 773, 765), (806, 803, 776, 779), (812, 804, 777, 790), (808, 805, 778, 782), (811, 814, 775, 784), (788, 790, 777, 780), (809, 806, 779, 781), (804, 807, 780, 777), (789, 788, 780, 782), (807, 808, 782, 780), (814, 809, 781, 775), (787, 789, 782, 778), (803, 810, 783, 776), (813, 811, 784, 787), (779, 776, 783, 785), (781, 779, 785, 786), (775, 781, 786, 784), (810, 812, 790, 783), (785, 783, 790, 788), (786, 785, 788, 789), (784, 786, 789, 787), (805, 813, 787, 778), (795, 792, 803, 806), (801, 793, 804, 812), (797, 794, 805, 808), (800, 791, 814, 811), (798, 795, 806, 809), (793, 796, 807, 804), (796, 797, 808, 807), (791, 798, 809, 814), (792, 799, 810, 803), (802, 800, 811, 813), (799, 801, 812, 810), (794, 802, 813, 805), (825, 823, 816, 819), (826, 825, 819, 822), (824, 826, 822, 815), (829, 827, 823, 825), (830, 829, 825, 826), (828, 830, 826, 824), (820, 817, 827, 829), (821, 820, 829, 830), (818, 821, 830, 828), (819, 816, 832, 835), (827, 817, 833, 841), (821, 818, 834, 837), (824, 815, 831, 840), (822, 819, 835, 838), (817, 820, 836, 833), (820, 821, 837, 836), (815, 822, 838, 831), (816, 823, 839, 832), (828, 824, 840, 842), (823, 827, 841, 839), (818, 828, 842, 834), (835, 832, 843, 846), (841, 833, 844, 852), (837, 834, 845, 848), (840, 831, 854, 851), (838, 835, 846, 849), (833, 836, 847, 844), (836, 837, 848, 847), (831, 838, 849, 854), (832, 839, 850, 843), (842, 840, 851, 853), (839, 841, 852, 850), (834, 842, 853, 845), (892, 889, 856, 866), (869, 867, 858, 861), (888, 891, 863, 855), (870, 869, 861, 865), (891, 892, 866, 863), (868, 870, 865, 857), (873, 871, 867, 869), (874, 873, 869, 870), (872, 874, 870, 868), (862, 859, 871, 873), (864, 862, 873, 874), (860, 864, 874, 872), (861, 858, 876, 879), (871, 859, 877, 885), (864, 860, 878, 881), (868, 857, 875, 884), (865, 861, 879, 882), (859, 862, 880, 877), (862, 864, 881, 880), (857, 865, 882, 875), (858, 867, 883, 876), (872, 868, 884, 886), (867, 871, 885, 883), (860, 872, 886, 878), (879, 876, 887, 890), (885, 877, 888, 896), (881, 878, 889, 892), (884, 875, 898, 895), (882, 879, 890, 893), (877, 880, 891, 888), (880, 881, 892, 891), (875, 882, 893, 898), (876, 883, 894, 887), (886, 884, 895, 897), (883, 885, 896, 894), (878, 886, 897, 889)])
me_circle_004.polygons.foreach_set('use_smooth', [True] * 793)
_uv = me_circle_004.uv_layers.new(name='UVMap')
_uv.uv.foreach_set('vector', [0.665, 0.3945, 0.6656, 0.2473, 0.6763, 0.2478, 0.6759, 0.3958, 0.7416, 0.3893, 0.7401, 0.2449, 0.7504, 0.2446, 0.7528, 0.3887, 0.7087, 0.3945, 0.7086, 0.2472, 0.7192, 0.2463, 0.7195, 0.3927, 0.6542, 0.3926, 0.655, 0.2465, 0.6656, 0.2473, 0.665, 0.3945, 0.7305, 0.3908, 0.7297, 0.2455, 0.7401, 0.2449, 0.7416, 0.3893, 0.6978, 0.3959, 0.6979, 0.2478, 0.7086, 0.2472, 0.7087, 0.3945, 0.6432, 0.3907, 0.6446, 0.2457, 0.655, 0.2465, 0.6542, 0.3926, 0.7195, 0.3927, 0.7192, 0.2463, 0.7297, 0.2455, 0.7305, 0.3908, 0.6868, 0.3963, 0.6871, 0.248, 0.6979, 0.2478, 0.6978, 0.3959, 0.764, 0.3889, 0.7607, 0.2447, 0.771, 0.2452, 0.7751, 0.39, 0.6759, 0.3958, 0.6763, 0.2478, 0.6871, 0.248, 0.6868, 0.3963, 0.7528, 0.3887, 0.7504, 0.2446, 0.7607, 0.2447, 0.764, 0.3889, 0.6979, 0.2478, 0.6971, 0.1265, 0.7079, 0.127, 0.7086, 0.2472, 0.6446, 0.2457, 0.6434, 0.1293, 0.654, 0.1283, 0.655, 0.2465, 0.7192, 0.2463, 0.7186, 0.1277, 0.7293, 0.1285, 0.7297, 0.2455, 0.6871, 0.248, 0.6863, 0.1264, 0.6971, 0.1265, 0.6979, 0.2478, 0.7607, 0.2447, 0.7612, 0.1292, 0.7717, 0.1288, 0.771, 0.2452, 0.6763, 0.2478, 0.6754, 0.1267, 0.6863, 0.1264, 0.6871, 0.248, 0.7504, 0.2446, 0.7505, 0.1293, 0.7612, 0.1292, 0.7607, 0.2447, 0.6656, 0.2473, 0.6647, 0.1274, 0.6754, 0.1267, 0.6763, 0.2478, 0.7401, 0.2449, 0.7399, 0.129, 0.7505, 0.1293, 0.7504, 0.2446, 0.7086, 0.2472, 0.7079, 0.127, 0.7186, 0.1277, 0.7192, 0.2463, 0.655, 0.2465, 0.654, 0.1283, 0.6647, 0.1274, 0.6656, 0.2473, 0.7297, 0.2455, 0.7293, 0.1285, 0.7399, 0.129, 0.7401, 0.2449, 0.7079, 0.127, 0.7071, 0.001524, 0.7183, 0.002837, 0.7186, 0.1277, 0.654, 0.1283, 0.651, 0.003781, 0.6622, 0.002154, 0.6647, 0.1274, 0.7293, 0.1285, 0.7296, 0.004203, 0.7409, 0.005264, 0.7399, 0.129, 0.6971, 0.1265, 0.6958, 0.0006222, 0.7071, 0.001524, 0.7079, 0.127, 0.6434, 0.1293, 0.6398, 0.005466, 0.651, 0.003781, 0.654, 0.1283, 0.7186, 0.1277, 0.7183, 0.002837, 0.7296, 0.004203, 0.7293, 0.1285, 0.6863, 0.1264, 0.6846, 0.0003906, 0.6958, 0.0006222, 0.6971, 0.1265, 0.7612, 0.1292, 0.7638, 0.005581, 0.7751, 0.00484, 0.7717, 0.1288, 0.6754, 0.1267, 0.6734, 0.0009373, 0.6846, 0.0003906, 0.6863, 0.1264, 0.7505, 0.1293, 0.7523, 0.005754, 0.7638, 0.005581, 0.7612, 0.1292, 0.6647, 0.1274, 0.6622, 0.002154, 0.6734, 0.0009373, 0.6754, 0.1267, 0.7399, 0.129, 0.7409, 0.005264, 0.7523, 0.005754, 0.7505, 0.1293, 0.005668, 0.7461, 0.01379, 0.7439, 0.01717, 0.7498, 0.01123, 0.7557, 0.04719, 0.7461, 0.03907, 0.7439, 0.03907, 0.7371, 0.04719, 0.7349, 0.03199, 0.7197, 0.02981, 0.7279, 0.02304, 0.7279, 0.02086, 0.7197, 0.01123, 0.7557, 0.01717, 0.7498, 0.02304, 0.7531, 0.02086, 0.7613, 0.04719, 0.7349, 0.03907, 0.7371, 0.03568, 0.7313, 0.04162, 0.7253, 0.02086, 0.7197, 0.02304, 0.7279, 0.01717, 0.7313, 0.01123, 0.7253, 0.02086, 0.7613, 0.02304, 0.7531, 0.02981, 0.7531, 0.03199, 0.7613, 0.04162, 0.7253, 0.03568, 0.7313, 0.02981, 0.7279, 0.03199, 0.7197, 0.01123, 0.7253, 0.01717, 0.7313, 0.01379, 0.7371, 0.005668, 0.7349, 0.03199, 0.7613, 0.02981, 0.7531, 0.03568, 0.7498, 0.04162, 0.7557, 0.005668, 0.7349, 0.01379, 0.7371, 0.01379, 0.7439, 0.005668, 0.7461, 0.04162, 0.7557, 0.03568, 0.7498, 0.03907, 0.7439, 0.04719, 0.7461, 0.09056, 0.597, 0.08849, 0.6047, 0.08111, 0.6047, 0.07904, 0.597, 0.06906, 0.6342, 0.07472, 0.6286, 0.08111, 0.6323, 0.07904, 0.64, 0.07904, 0.597, 0.08111, 0.6047, 0.07472, 0.6084, 0.06906, 0.6028, 0.07904, 0.64, 0.08111, 0.6323, 0.08849, 0.6323, 0.09056, 0.64, 0.1063, 0.6242, 0.09857, 0.6222, 0.09857, 0.6148, 0.1063, 0.6127, 0.06906, 0.6028, 0.07472, 0.6084, 0.07103, 0.6148, 0.06331, 0.6127, 0.09056, 0.64, 0.08849, 0.6323, 0.09488, 0.6286, 0.1005, 0.6342, 0.1063, 0.6127, 0.09857, 0.6148, 0.09488, 0.6084, 0.1005, 0.6028, 0.06331, 0.6127, 0.07103, 0.6148, 0.07103, 0.6222, 0.06331, 0.6242, 0.1005, 0.6342, 0.09488, 0.6286, 0.09857, 0.6222, 0.1063, 0.6242, 0.1005, 0.6028, 0.09488, 0.6084, 0.08849, 0.6047, 0.09056, 0.597, 0.06331, 0.6242, 0.07103, 0.6222, 0.07472, 0.6286, 0.06906, 0.6342, 0.01717, 0.7498, 0.02643, 0.7405, 0.02981, 0.7531, 0.02304, 0.7531, 0.03907, 0.7439, 0.02643, 0.7405, 0.03568, 0.7313, 0.03907, 0.7371, 0.02304, 0.7279, 0.02643, 0.7405, 0.01379, 0.7371, 0.01717, 0.7313, 0.03568, 0.7498, 0.02981, 0.7531, 0.02643, 0.7405, 0.03907, 0.7439, 0.01379, 0.7371, 0.02643, 0.7405, 0.01717, 0.7498, 0.01379, 0.7439, 0.09857, 0.6222, 0.09488, 0.6286, 0.0848, 0.6185, 0.09857, 0.6148, 0.07472, 0.6084, 0.0848, 0.6185, 0.07103, 0.6222, 0.07103, 0.6148, 0.08111, 0.6323, 0.0848, 0.6185, 0.09488, 0.6286, 0.08849, 0.6323, 0.09857, 0.6148, 0.0848, 0.6185, 0.08849, 0.6047, 0.09488, 0.6084, 0.02981, 0.7279, 0.03568, 0.7313, 0.02643, 0.7405, 0.02304, 0.7279, 0.08111, 0.6047, 0.08849, 0.6047, 0.0848, 0.6185, 0.07472, 0.6084, 0.07472, 0.6286, 0.07103, 0.6222, 0.0848, 0.6185, 0.08111, 0.6323, 0.1904, 0.403, 0.1919, 0.2561, 0.2026, 0.2567, 0.2014, 0.4044, 0.2673, 0.3981, 0.266, 0.2537, 0.2762, 0.2535, 0.2786, 0.3975, 0.2343, 0.4033, 0.2347, 0.256, 0.2452, 0.2552, 0.2452, 0.4014, 0.1795, 0.401, 0.1814, 0.2553, 0.1919, 0.2561, 0.1904, 0.403, 0.2562, 0.3996, 0.2556, 0.2543, 0.266, 0.2537, 0.2673, 0.3981, 0.2233, 0.4046, 0.224, 0.2566, 0.2347, 0.256, 0.2343, 0.4033, 0.3011, 0.3988, 0.2968, 0.254, 0.3071, 0.2547, 0.3121, 0.4003, 0.2452, 0.4014, 0.2452, 0.2552, 0.2556, 0.2543, 0.2562, 0.3996, 0.2123, 0.405, 0.2133, 0.2569, 0.224, 0.2566, 0.2233, 0.4046, 0.2899, 0.3977, 0.2865, 0.2536, 0.2968, 0.254, 0.3011, 0.3988, 0.2014, 0.4044, 0.2026, 0.2567, 0.2133, 0.2569, 0.2123, 0.405, 0.2786, 0.3975, 0.2762, 0.2535, 0.2865, 0.2536, 0.2899, 0.3977, 0.224, 0.2566, 0.2229, 0.1358, 0.2337, 0.1362, 0.2347, 0.256, 0.2968, 0.254, 0.2976, 0.1379, 0.3082, 0.1373, 0.3071, 0.2547, 0.2452, 0.2552, 0.2444, 0.1369, 0.2551, 0.1376, 0.2556, 0.2543, 0.2133, 0.2569, 0.2121, 0.1357, 0.2229, 0.1358, 0.224, 0.2566, 0.2865, 0.2536, 0.287, 0.1383, 0.2976, 0.1379, 0.2968, 0.254, 0.2026, 0.2567, 0.2013, 0.1361, 0.2121, 0.1357, 0.2133, 0.2569, 0.2762, 0.2535, 0.2764, 0.1384, 0.287, 0.1383, 0.2865, 0.2536, 0.1919, 0.2561, 0.1906, 0.1368, 0.2013, 0.1361, 0.2026, 0.2567, 0.266, 0.2537, 0.2657, 0.1382, 0.2764, 0.1384, 0.2762, 0.2535, 0.2347, 0.256, 0.2337, 0.1362, 0.2444, 0.1369, 0.2452, 0.2552, 0.1814, 0.2553, 0.1799, 0.1378, 0.1906, 0.1368, 0.1919, 0.2561, 0.2556, 0.2543, 0.2551, 0.1376, 0.2657, 0.1382, 0.266, 0.2537, 0.2337, 0.1362, 0.2322, 0.01035, 0.2435, 0.01161, 0.2444, 0.1369, 0.1799, 0.1378, 0.1757, 0.01304, 0.187, 0.0113, 0.1906, 0.1368, 0.2551, 0.1376, 0.2549, 0.01293, 0.2663, 0.01394, 0.2657, 0.1382, 0.2229, 0.1358, 0.2209, 0.00951, 0.2322, 0.01035, 0.2337, 0.1362, 0.2976, 0.1379, 0.3008, 0.01342, 0.3121, 0.01235, 0.3082, 0.1373, 0.2444, 0.1369, 0.2435, 0.01161, 0.2549, 0.01293, 0.2551, 0.1376, 0.2121, 0.1357, 0.2095, 0.009355, 0.2209, 0.00951, 0.2229, 0.1358, 0.287, 0.1383, 0.2893, 0.01419, 0.3008, 0.01342, 0.2976, 0.1379, 0.2013, 0.1361, 0.1982, 0.009989, 0.2095, 0.009355, 0.2121, 0.1357, 0.2764, 0.1384, 0.2778, 0.0144, 0.2893, 0.01419, 0.287, 0.1383, 0.1906, 0.1368, 0.187, 0.0113, 0.1982, 0.009989, 0.2013, 0.1361, 0.2657, 0.1382, 0.2663, 0.01394, 0.2778, 0.0144, 0.2764, 0.1384, 0.04742, 0.6731, 0.0393, 0.6753, 0.03591, 0.6694, 0.04186, 0.6635, 0.0059, 0.6731, 0.01402, 0.6753, 0.01402, 0.6821, 0.0059, 0.6842, 0.0211, 0.6994, 0.02327, 0.6913, 0.03005, 0.6913, 0.03222, 0.6994, 0.04186, 0.6635, 0.03591, 0.6694, 0.03005, 0.666, 0.03222, 0.6579, 0.0059, 0.6842, 0.01402, 0.6821, 0.0174, 0.6879, 0.01146, 0.6939, 0.03222, 0.6994, 0.03005, 0.6913, 0.03591, 0.6879, 0.04186, 0.6939, 0.03222, 0.6579, 0.03005, 0.666, 0.02327, 0.666, 0.0211, 0.6579, 0.01146, 0.6939, 0.0174, 0.6879, 0.02327, 0.6913, 0.0211, 0.6994, 0.04186, 0.6939, 0.03591, 0.6879, 0.0393, 0.6821, 0.04742, 0.6842, 0.0211, 0.6579, 0.02327, 0.666, 0.0174, 0.6694, 0.01146, 0.6635, 0.04742, 0.6842, 0.0393, 0.6821, 0.0393, 0.6753, 0.04742, 0.6731, 0.01146, 0.6635, 0.0174, 0.6694, 0.01402, 0.6753, 0.0059, 0.6731, 0.007914, 0.5612, 0.01563, 0.5633, 0.01563, 0.5707, 0.007914, 0.5727, 0.04514, 0.5827, 0.03948, 0.5771, 0.04317, 0.5707, 0.0509, 0.5727, 0.007914, 0.5727, 0.01563, 0.5707, 0.01932, 0.5771, 0.01367, 0.5827, 0.0509, 0.5727, 0.04317, 0.5707, 0.04317, 0.5633, 0.0509, 0.5612, 0.03516, 0.5455, 0.03309, 0.5532, 0.02571, 0.5532, 0.02365, 0.5455, 0.01367, 0.5827, 0.01932, 0.5771, 0.02571, 0.5808, 0.02365, 0.5885, 0.0509, 0.5612, 0.04317, 0.5633, 0.03948, 0.5569, 0.04514, 0.5513, 0.02365, 0.5455, 0.02571, 0.5532, 0.01932, 0.5569, 0.01367, 0.5513, 0.02365, 0.5885, 0.02571, 0.5808, 0.03309, 0.5808, 0.03516, 0.5885, 0.04514, 0.5513, 0.03948, 0.5569, 0.03309, 0.5532, 0.03516, 0.5455, 0.01367, 0.5513, 0.01932, 0.5569, 0.01563, 0.5633, 0.007914, 0.5612, 0.03516, 0.5885, 0.03309, 0.5808, 0.03948, 0.5771, 0.04514, 0.5827, 0.03591, 0.6694, 0.02666, 0.6787, 0.02327, 0.666, 0.03005, 0.666, 0.01402, 0.6753, 0.02666, 0.6787, 0.0174, 0.6879, 0.01402, 0.6821, 0.03005, 0.6913, 0.02666, 0.6787, 0.0393, 0.6821, 0.03591, 0.6879, 0.0174, 0.6694, 0.02327, 0.666, 0.02666, 0.6787, 0.01402, 0.6753, 0.0393, 0.6821, 0.02666, 0.6787, 0.03591, 0.6694, 0.0393, 0.6753, 0.03309, 0.5532, 0.03948, 0.5569, 0.0294, 0.567, 0.02571, 0.5532, 0.01932, 0.5771, 0.0294, 0.567, 0.03309, 0.5808, 0.02571, 0.5808, 0.04317, 0.5707, 0.0294, 0.567, 0.03948, 0.5569, 0.04317, 0.5633, 0.02571, 0.5532, 0.0294, 0.567, 0.01563, 0.5633, 0.01932, 0.5569, 0.02327, 0.6913, 0.0174, 0.6879, 0.02666, 0.6787, 0.03005, 0.6913, 0.01563, 0.5707, 0.01563, 0.5633, 0.0294, 0.567, 0.01932, 0.5771, 0.03948, 0.5771, 0.03309, 0.5808, 0.0294, 0.567, 0.04317, 0.5707, 0.3419, 0.3964, 0.3434, 0.2495, 0.3541, 0.2501, 0.3529, 0.3979, 0.4188, 0.3915, 0.4175, 0.2471, 0.4277, 0.2469, 0.4301, 0.3909, 0.3858, 0.3967, 0.3862, 0.2494, 0.3967, 0.2486, 0.3967, 0.3949, 0.331, 0.3945, 0.3329, 0.2487, 0.3434, 0.2495, 0.3419, 0.3964, 0.4077, 0.393, 0.4071, 0.2478, 0.4175, 0.2471, 0.4188, 0.3915, 0.3748, 0.398, 0.3755, 0.25, 0.3862, 0.2494, 0.3858, 0.3967, 0.4526, 0.3922, 0.4483, 0.2474, 0.4587, 0.2481, 0.4636, 0.3937, 0.3967, 0.3949, 0.3967, 0.2486, 0.4071, 0.2478, 0.4077, 0.393, 0.3638, 0.3984, 0.3648, 0.2503, 0.3755, 0.25, 0.3748, 0.398, 0.4414, 0.3912, 0.438, 0.247, 0.4483, 0.2474, 0.4526, 0.3922, 0.3529, 0.3979, 0.3541, 0.2501, 0.3648, 0.2503, 0.3638, 0.3984, 0.4301, 0.3909, 0.4277, 0.2469, 0.438, 0.247, 0.4414, 0.3912, 0.3755, 0.25, 0.3744, 0.1292, 0.3852, 0.1296, 0.3862, 0.2494, 0.4483, 0.2474, 0.4491, 0.1313, 0.4597, 0.1308, 0.4587, 0.2481, 0.3967, 0.2486, 0.3959, 0.1303, 0.4066, 0.131, 0.4071, 0.2478, 0.3648, 0.2503, 0.3636, 0.1291, 0.3744, 0.1292, 0.3755, 0.25, 0.438, 0.247, 0.4385, 0.1317, 0.4491, 0.1313, 0.4483, 0.2474, 0.3541, 0.2501, 0.3528, 0.1295, 0.3636, 0.1291, 0.3648, 0.2503, 0.4277, 0.2469, 0.4279, 0.1318, 0.4385, 0.1317, 0.438, 0.247, 0.3434, 0.2495, 0.3421, 0.1302, 0.3528, 0.1295, 0.3541, 0.2501, 0.4175, 0.2471, 0.4172, 0.1316, 0.4279, 0.1318, 0.4277, 0.2469, 0.3862, 0.2494, 0.3852, 0.1296, 0.3959, 0.1303, 0.3967, 0.2486, 0.3329, 0.2487, 0.3314, 0.1312, 0.3421, 0.1302, 0.3434, 0.2495, 0.4071, 0.2478, 0.4066, 0.131, 0.4172, 0.1316, 0.4175, 0.2471, 0.3852, 0.1296, 0.3837, 0.003766, 0.395, 0.005023, 0.3959, 0.1303, 0.3314, 0.1312, 0.3272, 0.006463, 0.3385, 0.004725, 0.3421, 0.1302, 0.4066, 0.131, 0.4064, 0.006343, 0.4178, 0.007361, 0.4172, 0.1316, 0.3744, 0.1292, 0.3724, 0.002929, 0.3837, 0.003766, 0.3852, 0.1296, 0.4491, 0.1313, 0.4523, 0.006832, 0.4636, 0.005761, 0.4597, 0.1308, 0.3959, 0.1303, 0.395, 0.005023, 0.4064, 0.006343, 0.4066, 0.131, 0.3636, 0.1291, 0.361, 0.002775, 0.3724, 0.002929, 0.3744, 0.1292, 0.4385, 0.1317, 0.4408, 0.007606, 0.4523, 0.006832, 0.4491, 0.1313, 0.3528, 0.1295, 0.3497, 0.003409, 0.361, 0.002775, 0.3636, 0.1291, 0.4279, 0.1318, 0.4293, 0.007813, 0.4408, 0.007606, 0.4385, 0.1317, 0.3421, 0.1302, 0.3385, 0.004725, 0.3497, 0.003409, 0.3528, 0.1295, 0.4172, 0.1316, 0.4178, 0.007361, 0.4293, 0.007813, 0.4279, 0.1318, 0.0666, 0.7361, 0.07471, 0.7382, 0.07471, 0.745, 0.0666, 0.7472, 0.1026, 0.7568, 0.09661, 0.7509, 0.1, 0.745, 0.1081, 0.7472, 0.1026, 0.7264, 0.09661, 0.7324, 0.09074, 0.729, 0.09292, 0.7209, 0.0666, 0.7472, 0.07471, 0.745, 0.0781, 0.7509, 0.07216, 0.7568, 0.1081, 0.7472, 0.1, 0.745, 0.1, 0.7382, 0.1081, 0.7361, 0.09292, 0.7209, 0.09074, 0.729, 0.08397, 0.729, 0.08179, 0.7209, 0.07216, 0.7568, 0.0781, 0.7509, 0.08397, 0.7543, 0.08179, 0.7624, 0.1081, 0.7361, 0.1, 0.7382, 0.09661, 0.7324, 0.1026, 0.7264, 0.08179, 0.7209, 0.08397, 0.729, 0.0781, 0.7324, 0.07216, 0.7264, 0.08179, 0.7624, 0.08397, 0.7543, 0.09074, 0.7543, 0.09292, 0.7624, 0.07216, 0.7264, 0.0781, 0.7324, 0.07471, 0.7382, 0.0666, 0.7361, 0.09292, 0.7624, 0.09074, 0.7543, 0.09661, 0.7509, 0.1026, 0.7568, 0.04143, 0.4808, 0.03578, 0.4864, 0.02938, 0.4828, 0.03145, 0.475, 0.004205, 0.5023, 0.01193, 0.5002, 0.01562, 0.5066, 0.009963, 0.5123, 0.03145, 0.475, 0.02938, 0.4828, 0.02201, 0.4828, 0.01994, 0.475, 0.009963, 0.5123, 0.01562, 0.5066, 0.02201, 0.5103, 0.01994, 0.518, 0.04143, 0.5123, 0.03578, 0.5066, 0.03947, 0.5002, 0.04719, 0.5023, 0.01994, 0.475, 0.02201, 0.4828, 0.01562, 0.4864, 0.009963, 0.4808, 0.01994, 0.518, 0.02201, 0.5103, 0.02938, 0.5103, 0.03145, 0.518, 0.04719, 0.5023, 0.03947, 0.5002, 0.03947, 0.4928, 0.04719, 0.4908, 0.009963, 0.4808, 0.01562, 0.4864, 0.01193, 0.4928, 0.004206, 0.4908, 0.03145, 0.518, 0.02938, 0.5103, 0.03578, 0.5066, 0.04143, 0.5123, 0.04719, 0.4908, 0.03947, 0.4928, 0.03578, 0.4864, 0.04143, 0.4808, 0.004206, 0.4908, 0.01193, 0.4928, 0.01193, 0.5002, 0.004205, 0.5023, 0.07471, 0.745, 0.08736, 0.7416, 0.08397, 0.7543, 0.0781, 0.7509, 0.09661, 0.7509, 0.08736, 0.7416, 0.1, 0.7382, 0.1, 0.745, 0.09074, 0.729, 0.08736, 0.7416, 0.0781, 0.7324, 0.08397, 0.729, 0.09074, 0.7543, 0.08397, 0.7543, 0.08736, 0.7416, 0.09661, 0.7509, 0.0781, 0.7324, 0.08736, 0.7416, 0.07471, 0.745, 0.07471, 0.7382, 0.03578, 0.5066, 0.02938, 0.5103, 0.0257, 0.4965, 0.03947, 0.5002, 0.02201, 0.4828, 0.0257, 0.4965, 0.01193, 0.4928, 0.01562, 0.4864, 0.01562, 0.5066, 0.0257, 0.4965, 0.02938, 0.5103, 0.02201, 0.5103, 0.03947, 0.5002, 0.0257, 0.4965, 0.03578, 0.4864, 0.03947, 0.4928, 0.09661, 0.7324, 0.1, 0.7382, 0.08736, 0.7416, 0.09074, 0.729, 0.02938, 0.4828, 0.03578, 0.4864, 0.0257, 0.4965, 0.02201, 0.4828, 0.01193, 0.5002, 0.01193, 0.4928, 0.0257, 0.4965, 0.01562, 0.5066, 0.4958, 0.3964, 0.4973, 0.2495, 0.5079, 0.2501, 0.5067, 0.3979, 0.5727, 0.3915, 0.5713, 0.2471, 0.5816, 0.2469, 0.584, 0.3909, 0.5396, 0.3967, 0.54, 0.2494, 0.5506, 0.2486, 0.5506, 0.3949, 0.4849, 0.3945, 0.4868, 0.2487, 0.4973, 0.2495, 0.4958, 0.3964, 0.5616, 0.393, 0.561, 0.2478, 0.5713, 0.2471, 0.5727, 0.3915, 0.5287, 0.398, 0.5294, 0.25, 0.54, 0.2494, 0.5396, 0.3967, 0.6065, 0.3922, 0.6022, 0.2474, 0.6125, 0.2481, 0.6175, 0.3937, 0.5506, 0.3949, 0.5506, 0.2486, 0.561, 0.2478, 0.5616, 0.393, 0.5177, 0.3984, 0.5187, 0.2503, 0.5294, 0.25, 0.5287, 0.398, 0.5953, 0.3912, 0.5919, 0.247, 0.6022, 0.2474, 0.6065, 0.3922, 0.5067, 0.3979, 0.5079, 0.2501, 0.5187, 0.2503, 0.5177, 0.3984, 0.584, 0.3909, 0.5816, 0.2469, 0.5919, 0.247, 0.5953, 0.3912, 0.5294, 0.25, 0.5283, 0.1292, 0.5391, 0.1296, 0.54, 0.2494, 0.6022, 0.2474, 0.603, 0.1313, 0.6136, 0.1308, 0.6125, 0.2481, 0.5506, 0.2486, 0.5498, 0.1303, 0.5605, 0.131, 0.561, 0.2478, 0.5187, 0.2503, 0.5175, 0.1291, 0.5283, 0.1292, 0.5294, 0.25, 0.5919, 0.247, 0.5924, 0.1317, 0.603, 0.1313, 0.6022, 0.2474, 0.5079, 0.2501, 0.5067, 0.1295, 0.5175, 0.1291, 0.5187, 0.2503, 0.5816, 0.2469, 0.5817, 0.1318, 0.5924, 0.1317, 0.5919, 0.247, 0.4973, 0.2495, 0.4959, 0.1302, 0.5067, 0.1295, 0.5079, 0.2501, 0.5713, 0.2471, 0.5711, 0.1316, 0.5817, 0.1318, 0.5816, 0.2469, 0.54, 0.2494, 0.5391, 0.1296, 0.5498, 0.1303, 0.5506, 0.2486, 0.4868, 0.2487, 0.4853, 0.1312, 0.4959, 0.1302, 0.4973, 0.2495, 0.561, 0.2478, 0.5605, 0.131, 0.5711, 0.1316, 0.5713, 0.2471, 0.5391, 0.1296, 0.5376, 0.003767, 0.5489, 0.005025, 0.5498, 0.1303, 0.4853, 0.1312, 0.4811, 0.006461, 0.4924, 0.004724, 0.4959, 0.1302, 0.5605, 0.131, 0.5602, 0.006345, 0.5717, 0.007365, 0.5711, 0.1316, 0.5283, 0.1292, 0.5263, 0.002929, 0.5376, 0.003767, 0.5391, 0.1296, 0.603, 0.1313, 0.6061, 0.006838, 0.6175, 0.005767, 0.6136, 0.1308, 0.5498, 0.1303, 0.5489, 0.005025, 0.5602, 0.006345, 0.5605, 0.131, 0.5175, 0.1291, 0.5149, 0.002775, 0.5263, 0.002929, 0.5283, 0.1292, 0.5924, 0.1317, 0.5947, 0.007611, 0.6061, 0.006838, 0.603, 0.1313, 0.5067, 0.1295, 0.5036, 0.003408, 0.5149, 0.002775, 0.5175, 0.1291, 0.5817, 0.1318, 0.5832, 0.007817, 0.5947, 0.007611, 0.5924, 0.1317, 0.4959, 0.1302, 0.4924, 0.004724, 0.5036, 0.003408, 0.5067, 0.1295, 0.5711, 0.1316, 0.5717, 0.007365, 0.5832, 0.007817, 0.5817, 0.1318, 0.03199, 0.6046, 0.02982, 0.6127, 0.02304, 0.6127, 0.02087, 0.6046, 0.01123, 0.6406, 0.01717, 0.6346, 0.02304, 0.638, 0.02087, 0.6461, 0.04162, 0.6406, 0.03568, 0.6346, 0.03907, 0.6288, 0.04719, 0.6309, 0.02087, 0.6046, 0.02304, 0.6127, 0.01717, 0.6161, 0.01123, 0.6102, 0.02087, 0.6461, 0.02304, 0.638, 0.02982, 0.638, 0.03199, 0.6461, 0.04719, 0.6309, 0.03907, 0.6288, 0.03907, 0.622, 0.04719, 0.6198, 0.01123, 0.6102, 0.01717, 0.6161, 0.01379, 0.622, 0.005668, 0.6198, 0.03199, 0.6461, 0.02982, 0.638, 0.03568, 0.6346, 0.04162, 0.6406, 0.04719, 0.6198, 0.03907, 0.622, 0.03568, 0.6161, 0.04162, 0.6102, 0.005668, 0.6198, 0.01379, 0.622, 0.01379, 0.6288, 0.005668, 0.6309, 0.04162, 0.6102, 0.03568, 0.6161, 0.02982, 0.6127, 0.03199, 0.6046, 0.005668, 0.6309, 0.01379, 0.6288, 0.01717, 0.6346, 0.01123, 0.6406, 0.08095, 0.5399, 0.08301, 0.5476, 0.07662, 0.5513, 0.07097, 0.5456, 0.08095, 0.5829, 0.08301, 0.5751, 0.09039, 0.5751, 0.09246, 0.5829, 0.07097, 0.5456, 0.07662, 0.5513, 0.07293, 0.5577, 0.06521, 0.5556, 0.09246, 0.5829, 0.09039, 0.5751, 0.09678, 0.5715, 0.1024, 0.5771, 0.1082, 0.5556, 0.1005, 0.5577, 0.09678, 0.5513, 0.1024, 0.5456, 0.06521, 0.5556, 0.07293, 0.5577, 0.07293, 0.5651, 0.06521, 0.5671, 0.1024, 0.5771, 0.09678, 0.5715, 0.1005, 0.5651, 0.1082, 0.5671, 0.1024, 0.5456, 0.09678, 0.5513, 0.09039, 0.5476, 0.09246, 0.5399, 0.06521, 0.5671, 0.07293, 0.5651, 0.07662, 0.5715, 0.07097, 0.5771, 0.1082, 0.5671, 0.1005, 0.5651, 0.1005, 0.5577, 0.1082, 0.5556, 0.09246, 0.5399, 0.09039, 0.5476, 0.08301, 0.5476, 0.08095, 0.5399, 0.07097, 0.5771, 0.07662, 0.5715, 0.08301, 0.5751, 0.08095, 0.5829, 0.02304, 0.6127, 0.02643, 0.6254, 0.01379, 0.622, 0.01717, 0.6161, 0.01717, 0.6346, 0.02643, 0.6254, 0.02982, 0.638, 0.02304, 0.638, 0.03907, 0.6288, 0.02643, 0.6254, 0.03568, 0.6161, 0.03907, 0.622, 0.01379, 0.6288, 0.01379, 0.622, 0.02643, 0.6254, 0.01717, 0.6346, 0.03568, 0.6161, 0.02643, 0.6254, 0.02304, 0.6127, 0.02982, 0.6127, 0.1005, 0.5577, 0.1005, 0.5651, 0.0867, 0.5614, 0.09678, 0.5513, 0.07293, 0.5577, 0.0867, 0.5614, 0.07662, 0.5715, 0.07293, 0.5651, 0.09039, 0.5751, 0.0867, 0.5614, 0.1005, 0.5651, 0.09678, 0.5715, 0.09678, 0.5513, 0.0867, 0.5614, 0.08301, 0.5476, 0.09039, 0.5476, 0.03568, 0.6346, 0.02982, 0.638, 0.02643, 0.6254, 0.03907, 0.6288, 0.07662, 0.5513, 0.08301, 0.5476, 0.0867, 0.5614, 0.07293, 0.5577, 0.08301, 0.5751, 0.07662, 0.5715, 0.0867, 0.5614, 0.09039, 0.5751, 0.02577, 0.4062, 0.02725, 0.2593, 0.03789, 0.2599, 0.0367, 0.4077, 0.1027, 0.4014, 0.1013, 0.257, 0.1116, 0.2567, 0.114, 0.4007, 0.06961, 0.4065, 0.07001, 0.2592, 0.08055, 0.2584, 0.08053, 0.4047, 0.01487, 0.4043, 0.01676, 0.2585, 0.02725, 0.2593, 0.02577, 0.4062, 0.09153, 0.4028, 0.09097, 0.2576, 0.1013, 0.257, 0.1027, 0.4014, 0.05867, 0.4078, 0.05934, 0.2599, 0.07001, 0.2592, 0.06961, 0.4065, 0.1364, 0.4021, 0.1321, 0.2573, 0.1425, 0.2579, 0.1475, 0.4036, 0.08053, 0.4047, 0.08055, 0.2584, 0.09097, 0.2576, 0.09153, 0.4028, 0.04768, 0.4083, 0.04861, 0.2601, 0.05934, 0.2599, 0.05867, 0.4078, 0.1252, 0.401, 0.1218, 0.2568, 0.1321, 0.2573, 0.1364, 0.4021, 0.0367, 0.4077, 0.03789, 0.2599, 0.04861, 0.2601, 0.04768, 0.4083, 0.114, 0.4007, 0.1116, 0.2567, 0.1218, 0.2568, 0.1252, 0.401, 0.05934, 0.2599, 0.05828, 0.139, 0.06907, 0.1395, 0.07001, 0.2592, 0.1321, 0.2573, 0.1329, 0.1412, 0.1435, 0.1406, 0.1425, 0.2579, 0.08055, 0.2584, 0.07978, 0.1401, 0.09044, 0.1409, 0.09097, 0.2576, 0.04861, 0.2601, 0.04745, 0.1389, 0.05828, 0.139, 0.05934, 0.2599, 0.1218, 0.2568, 0.1223, 0.1416, 0.1329, 0.1412, 0.1321, 0.2573, 0.03789, 0.2599, 0.03663, 0.1393, 0.04745, 0.1389, 0.04861, 0.2601, 0.1116, 0.2567, 0.1117, 0.1417, 0.1223, 0.1416, 0.1218, 0.2568, 0.02725, 0.2593, 0.02589, 0.1401, 0.03663, 0.1393, 0.03789, 0.2599, 0.1013, 0.257, 0.1011, 0.1414, 0.1117, 0.1417, 0.1116, 0.2567, 0.07001, 0.2592, 0.06907, 0.1395, 0.07978, 0.1401, 0.08055, 0.2584, 0.01676, 0.2585, 0.01525, 0.141, 0.02589, 0.1401, 0.02725, 0.2593, 0.09097, 0.2576, 0.09044, 0.1409, 0.1011, 0.1414, 0.1013, 0.257, 0.06907, 0.1395, 0.06753, 0.01359, 0.07884, 0.01485, 0.07978, 0.1401, 0.01525, 0.141, 0.01107, 0.01628, 0.02231, 0.01455, 0.02589, 0.1401, 0.09044, 0.1409, 0.09019, 0.01617, 0.1016, 0.01719, 0.1011, 0.1414, 0.05828, 0.139, 0.05622, 0.01275, 0.06753, 0.01359, 0.06907, 0.1395, 0.1329, 0.1412, 0.1361, 0.01666, 0.1475, 0.01559, 0.1435, 0.1406, 0.07978, 0.1401, 0.07884, 0.01485, 0.09019, 0.01617, 0.09044, 0.1409, 0.04745, 0.1389, 0.04489, 0.0126, 0.05622, 0.01275, 0.05828, 0.139, 0.1223, 0.1416, 0.1246, 0.01743, 0.1361, 0.01666, 0.1329, 0.1412, 0.03663, 0.1393, 0.03358, 0.01323, 0.04489, 0.0126, 0.04745, 0.1389, 0.1117, 0.1417, 0.1131, 0.01764, 0.1246, 0.01743, 0.1223, 0.1416, 0.02589, 0.1401, 0.02231, 0.01455, 0.03358, 0.01323, 0.03663, 0.1393, 0.1011, 0.1414, 0.1016, 0.01719, 0.1131, 0.01764, 0.1117, 0.1417, 0.07808, 0.7018, 0.08026, 0.6937, 0.08703, 0.6937, 0.08921, 0.7018, 0.09884, 0.6658, 0.0929, 0.6718, 0.08703, 0.6684, 0.08921, 0.6603, 0.06845, 0.6658, 0.07439, 0.6718, 0.07101, 0.6777, 0.06289, 0.6755, 0.08921, 0.7018, 0.08703, 0.6937, 0.0929, 0.6903, 0.09884, 0.6962, 0.08921, 0.6603, 0.08703, 0.6684, 0.08026, 0.6684, 0.07808, 0.6603, 0.06289, 0.6755, 0.07101, 0.6777, 0.07101, 0.6844, 0.06289, 0.6866, 0.09884, 0.6962, 0.0929, 0.6903, 0.09629, 0.6844, 0.1044, 0.6866, 0.07808, 0.6603, 0.08026, 0.6684, 0.07439, 0.6718, 0.06845, 0.6658, 0.06289, 0.6866, 0.07101, 0.6844, 0.07439, 0.6903, 0.06845, 0.6962, 0.1044, 0.6866, 0.09629, 0.6844, 0.09629, 0.6777, 0.1044, 0.6755, 0.06845, 0.6962, 0.07439, 0.6903, 0.08026, 0.6937, 0.07808, 0.7018, 0.1044, 0.6755, 0.09629, 0.6777, 0.0929, 0.6718, 0.09884, 0.6658, 0.11, 0.4965, 0.1023, 0.4986, 0.09861, 0.4922, 0.1043, 0.4865, 0.06704, 0.4965, 0.07476, 0.4986, 0.07476, 0.5059, 0.06704, 0.508, 0.1043, 0.4865, 0.09861, 0.4922, 0.09222, 0.4885, 0.09429, 0.4808, 0.06704, 0.508, 0.07476, 0.5059, 0.07845, 0.5123, 0.0728, 0.518, 0.09429, 0.5237, 0.09222, 0.516, 0.09861, 0.5123, 0.1043, 0.518, 0.09429, 0.4808, 0.09222, 0.4885, 0.08484, 0.4885, 0.08277, 0.4808, 0.0728, 0.518, 0.07845, 0.5123, 0.08484, 0.516, 0.08277, 0.5237, 0.1043, 0.518, 0.09861, 0.5123, 0.1023, 0.5059, 0.11, 0.508, 0.08277, 0.4808, 0.08484, 0.4885, 0.07845, 0.4922, 0.0728, 0.4865, 0.08277, 0.5237, 0.08484, 0.516, 0.09222, 0.516, 0.09429, 0.5237, 0.11, 0.508, 0.1023, 0.5059, 0.1023, 0.4986, 0.11, 0.4965, 0.0728, 0.4865, 0.07845, 0.4922, 0.07476, 0.4986, 0.06704, 0.4965, 0.08703, 0.6937, 0.08365, 0.681, 0.09629, 0.6844, 0.0929, 0.6903, 0.0929, 0.6718, 0.08365, 0.681, 0.08026, 0.6684, 0.08703, 0.6684, 0.07101, 0.6777, 0.08365, 0.681, 0.07439, 0.6903, 0.07101, 0.6844, 0.09629, 0.6777, 0.09629, 0.6844, 0.08365, 0.681, 0.0929, 0.6718, 0.07439, 0.6903, 0.08365, 0.681, 0.08703, 0.6937, 0.08026, 0.6937, 0.09222, 0.516, 0.08484, 0.516, 0.08853, 0.5022, 0.09861, 0.5123, 0.09222, 0.4885, 0.08853, 0.5022, 0.07845, 0.4922, 0.08484, 0.4885, 0.07476, 0.5059, 0.08853, 0.5022, 0.08484, 0.516, 0.07845, 0.5123, 0.09861, 0.5123, 0.08853, 0.5022, 0.1023, 0.4986, 0.1023, 0.5059, 0.07439, 0.6718, 0.08026, 0.6684, 0.08365, 0.681, 0.07101, 0.6777, 0.09861, 0.4922, 0.1023, 0.4986, 0.08853, 0.5022, 0.09222, 0.4885, 0.07476, 0.4986, 0.07845, 0.4922, 0.08853, 0.5022, 0.07476, 0.5059, 0.8183, 0.393, 0.7936, 0.3959, 0.7936, 0.3853, 0.8183, 0.3712, 0.9172, 0.3933, 0.8917, 0.3936, 0.8925, 0.3688, 0.9173, 0.3687, 0.9165, 0.4911, 0.8923, 0.492, 0.8922, 0.4675, 0.9169, 0.4671, 0.8181, 0.4923, 0.7938, 0.492, 0.7938, 0.4672, 0.8187, 0.4672, 0.8678, 0.3937, 0.8429, 0.393, 0.843, 0.3684, 0.8677, 0.3687, 0.8666, 0.442, 0.8431, 0.4431, 0.8434, 0.4179, 0.8671, 0.4177, 0.8184, 0.4425, 0.7937, 0.4424, 0.7937, 0.4177, 0.8183, 0.4177, 0.9692, 0.3953, 0.9421, 0.3937, 0.9428, 0.3697, 0.9722, 0.377, 0.9673, 0.4433, 0.9408, 0.4442, 0.9413, 0.4194, 0.967, 0.4185, 0.9148, 0.4424, 0.8913, 0.4426, 0.8889, 0.4166, 0.9161, 0.4183, 0.9672, 0.4922, 0.9401, 0.4917, 0.9412, 0.4674, 0.9676, 0.4678, 0.9666, 0.5396, 0.9418, 0.5419, 0.9412, 0.5163, 0.967, 0.5169, 0.9171, 0.542, 0.8925, 0.5422, 0.8923, 0.5178, 0.917, 0.5163, 0.8674, 0.4923, 0.8399, 0.4941, 0.8443, 0.4673, 0.8689, 0.4668, 0.8679, 0.5418, 0.8432, 0.5416, 0.8432, 0.5169, 0.8682, 0.5161, 0.8208, 0.5448, 0.8065, 0.5521, 0.7939, 0.5184, 0.8186, 0.5168, 0.8429, 0.393, 0.8183, 0.393, 0.8183, 0.3712, 0.843, 0.3684, 0.8434, 0.4179, 0.8183, 0.4177, 0.8183, 0.393, 0.8429, 0.393, 0.8183, 0.4177, 0.7937, 0.4177, 0.7936, 0.3959, 0.8183, 0.393, 0.9421, 0.3937, 0.9172, 0.3933, 0.9173, 0.3687, 0.9428, 0.3697, 0.9413, 0.4194, 0.9161, 0.4183, 0.9172, 0.3933, 0.9421, 0.3937, 0.9161, 0.4183, 0.8889, 0.4166, 0.8917, 0.3936, 0.9172, 0.3933, 0.9401, 0.4917, 0.9165, 0.4911, 0.9169, 0.4671, 0.9412, 0.4674, 0.9412, 0.5163, 0.917, 0.5163, 0.9165, 0.4911, 0.9401, 0.4917, 0.917, 0.5163, 0.8923, 0.5178, 0.8923, 0.492, 0.9165, 0.4911, 0.8399, 0.4941, 0.8181, 0.4923, 0.8187, 0.4672, 0.8443, 0.4673, 0.8432, 0.5169, 0.8186, 0.5168, 0.8181, 0.4923, 0.8399, 0.4941, 0.8186, 0.5168, 0.7939, 0.5184, 0.7938, 0.492, 0.8181, 0.4923, 0.8917, 0.3936, 0.8678, 0.3937, 0.8677, 0.3687, 0.8925, 0.3688, 0.8889, 0.4166, 0.8671, 0.4177, 0.8678, 0.3937, 0.8917, 0.3936, 0.8671, 0.4177, 0.8434, 0.4179, 0.8429, 0.393, 0.8678, 0.3937, 0.8913, 0.4426, 0.8666, 0.442, 0.8671, 0.4177, 0.8889, 0.4166, 0.8922, 0.4675, 0.8689, 0.4668, 0.8666, 0.442, 0.8913, 0.4426, 0.8689, 0.4668, 0.8443, 0.4673, 0.8431, 0.4431, 0.8666, 0.442, 0.8431, 0.4431, 0.8184, 0.4425, 0.8183, 0.4177, 0.8434, 0.4179, 0.8443, 0.4673, 0.8187, 0.4672, 0.8184, 0.4425, 0.8431, 0.4431, 0.8187, 0.4672, 0.7938, 0.4672, 0.7937, 0.4424, 0.8184, 0.4425, 0.9917, 0.3996, 0.9692, 0.3953, 0.9722, 0.377, 0.9921, 0.3878, 0.9918, 0.4183, 0.967, 0.4185, 0.9692, 0.3953, 0.9917, 0.3996, 0.967, 0.4185, 0.9413, 0.4194, 0.9421, 0.3937, 0.9692, 0.3953, 0.992, 0.4431, 0.9673, 0.4433, 0.967, 0.4185, 0.9918, 0.4183, 0.9921, 0.4677, 0.9676, 0.4678, 0.9673, 0.4433, 0.992, 0.4431, 0.9676, 0.4678, 0.9412, 0.4674, 0.9408, 0.4442, 0.9673, 0.4433, 0.9408, 0.4442, 0.9148, 0.4424, 0.9161, 0.4183, 0.9413, 0.4194, 0.9412, 0.4674, 0.9169, 0.4671, 0.9148, 0.4424, 0.9408, 0.4442, 0.9169, 0.4671, 0.8922, 0.4675, 0.8913, 0.4426, 0.9148, 0.4424, 0.992, 0.4925, 0.9672, 0.4922, 0.9676, 0.4678, 0.9921, 0.4677, 0.9918, 0.5151, 0.967, 0.5169, 0.9672, 0.4922, 0.992, 0.4925, 0.967, 0.5169, 0.9412, 0.5163, 0.9401, 0.4917, 0.9672, 0.4922, 0.9916, 0.5292, 0.9666, 0.5396, 0.967, 0.5169, 0.9918, 0.5151, 0.9916, 0.5343, 0.9666, 0.5617, 0.9666, 0.5396, 0.9916, 0.5292, 0.9666, 0.5617, 0.9418, 0.5666, 0.9418, 0.5419, 0.9666, 0.5396, 0.9418, 0.5419, 0.9171, 0.542, 0.917, 0.5163, 0.9412, 0.5163, 0.9418, 0.5666, 0.9171, 0.5667, 0.9171, 0.542, 0.9418, 0.5419, 0.9171, 0.5667, 0.8924, 0.5666, 0.8925, 0.5422, 0.9171, 0.542, 0.8923, 0.492, 0.8674, 0.4923, 0.8689, 0.4668, 0.8922, 0.4675, 0.8923, 0.5178, 0.8682, 0.5161, 0.8674, 0.4923, 0.8923, 0.492, 0.8682, 0.5161, 0.8432, 0.5169, 0.8399, 0.4941, 0.8674, 0.4923, 0.8925, 0.5422, 0.8679, 0.5418, 0.8682, 0.5161, 0.8923, 0.5178, 0.8924, 0.5666, 0.8677, 0.5664, 0.8679, 0.5418, 0.8925, 0.5422, 0.8677, 0.5664, 0.8431, 0.5663, 0.8432, 0.5416, 0.8679, 0.5418, 0.8432, 0.5416, 0.8208, 0.5448, 0.8186, 0.5168, 0.8432, 0.5169, 0.8431, 0.5663, 0.8226, 0.5662, 0.8208, 0.5448, 0.8432, 0.5416, 0.8226, 0.5662, 0.818, 0.5663, 0.8065, 0.5521, 0.8208, 0.5448, 0.2867, 0.69, 0.3057, 0.7401, 0.2733, 0.703, 0.2747, 0.6749, 0.2191, 0.7594, 0.2131, 0.7571, 0.2214, 0.7404, 0.2256, 0.7391, 0.1773, 0.7046, 0.187, 0.6621, 0.2079, 0.6847, 0.2112, 0.7039, 0.2436, 0.6469, 0.2918, 0.643, 0.279, 0.6581, 0.2535, 0.6635, 0.2221, 0.7246, 0.2256, 0.7391, 0.2214, 0.7404, 0.2186, 0.7292, 0.2973, 0.6578, 0.2867, 0.69, 0.2747, 0.6749, 0.2777, 0.6616, 0.2131, 0.7571, 0.1964, 0.7417, 0.2186, 0.7292, 0.2214, 0.7404, 0.2169, 0.6994, 0.2221, 0.7246, 0.2186, 0.7292, 0.2112, 0.7039, 0.1964, 0.7417, 0.1773, 0.7046, 0.2112, 0.7039, 0.2186, 0.7292, 0.2918, 0.643, 0.2973, 0.6578, 0.2777, 0.6616, 0.279, 0.6581, 0.2146, 0.6821, 0.2169, 0.6994, 0.2112, 0.7039, 0.2079, 0.6847, 0.3057, 0.7401, 0.2542, 0.7613, 0.2625, 0.7354, 0.2733, 0.703, 0.196, 0.6601, 0.2436, 0.6469, 0.2535, 0.6635, 0.2146, 0.6821, 0.2747, 0.6749, 0.2733, 0.703, 0.2625, 0.7354, 0.2477, 0.6932, 0.2777, 0.6616, 0.2747, 0.6749, 0.2477, 0.6932, 0.2503, 0.6714, 0.279, 0.6581, 0.2777, 0.6616, 0.2503, 0.6714, 0.2535, 0.6635, 0.2542, 0.7613, 0.2191, 0.7594, 0.2256, 0.7391, 0.2625, 0.7354, 0.2477, 0.6932, 0.2625, 0.7354, 0.2256, 0.7391, 0.2221, 0.7246, 0.2503, 0.6714, 0.2477, 0.6932, 0.2221, 0.7246, 0.2169, 0.6994, 0.2535, 0.6635, 0.2503, 0.6714, 0.2169, 0.6994, 0.2146, 0.6821, 0.187, 0.6621, 0.196, 0.6601, 0.2146, 0.6821, 0.2079, 0.6847, 0.3302, 0.7121, 0.3471, 0.7777, 0.3057, 0.7401, 0.2867, 0.69, 0.2143, 0.7949, 0.2024, 0.7846, 0.2131, 0.7571, 0.2191, 0.7594, 0.1376, 0.6727, 0.151, 0.6232, 0.187, 0.6621, 0.1773, 0.7046, 0.2401, 0.6027, 0.3213, 0.5997, 0.2918, 0.643, 0.2436, 0.6469, 0.3471, 0.6311, 0.3302, 0.7121, 0.2867, 0.69, 0.2973, 0.6578, 0.2024, 0.7846, 0.1578, 0.7635, 0.1964, 0.7417, 0.2131, 0.7571, 0.1578, 0.7635, 0.1376, 0.6727, 0.1773, 0.7046, 0.1964, 0.7417, 0.3213, 0.5997, 0.3471, 0.6311, 0.2973, 0.6578, 0.2918, 0.643, 0.3471, 0.7777, 0.2922, 0.8018, 0.2542, 0.7613, 0.3057, 0.7401, 0.1602, 0.6189, 0.2401, 0.6027, 0.2436, 0.6469, 0.196, 0.6601, 0.2922, 0.8018, 0.2143, 0.7949, 0.2191, 0.7594, 0.2542, 0.7613, 0.151, 0.6232, 0.1602, 0.6189, 0.196, 0.6601, 0.187, 0.6621, 0.6578, 0.9072, 0.6694, 0.9027, 0.6705, 0.9092, 0.6672, 0.9228, 0.636, 0.921, 0.6578, 0.9072, 0.6672, 0.9228, 0.6527, 0.9325, 0.6236, 0.93, 0.636, 0.921, 0.6527, 0.9325, 0.6359, 0.936, 0.6388, 0.894, 0.6495, 0.8826, 0.6694, 0.9027, 0.6578, 0.9072, 0.6108, 0.908, 0.6388, 0.894, 0.6578, 0.9072, 0.636, 0.921, 0.6057, 0.9167, 0.6108, 0.908, 0.636, 0.921, 0.6236, 0.93, 0.6329, 0.8866, 0.6473, 0.8653, 0.6495, 0.8826, 0.6388, 0.894, 0.6076, 0.9064, 0.6329, 0.8866, 0.6388, 0.894, 0.6108, 0.908, 0.6036, 0.9136, 0.6076, 0.9064, 0.6108, 0.908, 0.6057, 0.9167, 0.6672, 0.9228, 0.6705, 0.9092, 0.6773, 0.9108, 0.6931, 0.9376, 0.6495, 0.8826, 0.6473, 0.8653, 0.6478, 0.8451, 0.6543, 0.8519, 0.6076, 0.9064, 0.6036, 0.9136, 0.5976, 0.9143, 0.5953, 0.8955, 0.6236, 0.93, 0.6359, 0.936, 0.6445, 0.9474, 0.6113, 0.9486, 0.6527, 0.9325, 0.6672, 0.9228, 0.6931, 0.9376, 0.6589, 0.9472, 0.6473, 0.8653, 0.6329, 0.8866, 0.6264, 0.8592, 0.6478, 0.8451, 0.6329, 0.8866, 0.6076, 0.9064, 0.5953, 0.8955, 0.6264, 0.8592, 0.6359, 0.936, 0.6527, 0.9325, 0.6589, 0.9472, 0.6445, 0.9474, 0.6705, 0.9092, 0.6694, 0.9027, 0.6764, 0.8893, 0.6773, 0.9108, 0.6057, 0.9167, 0.6236, 0.93, 0.6113, 0.9486, 0.5972, 0.9188, 0.6694, 0.9027, 0.6495, 0.8826, 0.6543, 0.8519, 0.6764, 0.8893, 0.6036, 0.9136, 0.6057, 0.9167, 0.5972, 0.9188, 0.5976, 0.9143, 0.6931, 0.9376, 0.6773, 0.9108, 0.714, 0.9148, 0.714, 0.9763, 0.6543, 0.8519, 0.6478, 0.8451, 0.6501, 0.8205, 0.6588, 0.823, 0.5953, 0.8955, 0.5976, 0.9143, 0.5594, 0.9159, 0.5775, 0.862, 0.6113, 0.9486, 0.6445, 0.9474, 0.6482, 0.9881, 0.5888, 0.9766, 0.6589, 0.9472, 0.6931, 0.9376, 0.714, 0.9763, 0.6651, 0.9908, 0.6478, 0.8451, 0.6264, 0.8592, 0.6176, 0.8215, 0.6501, 0.8205, 0.6264, 0.8592, 0.5953, 0.8955, 0.5775, 0.862, 0.6176, 0.8215, 0.6445, 0.9474, 0.6589, 0.9472, 0.6651, 0.9908, 0.6482, 0.9881, 0.6773, 0.9108, 0.6764, 0.8893, 0.7003, 0.8515, 0.714, 0.9148, 0.5972, 0.9188, 0.6113, 0.9486, 0.5888, 0.9766, 0.5556, 0.9244, 0.6764, 0.8893, 0.6543, 0.8519, 0.6588, 0.823, 0.7003, 0.8515, 0.5976, 0.9143, 0.5972, 0.9188, 0.5556, 0.9244, 0.5594, 0.9159, 0.2381, 0.8653, 0.2134, 0.8803, 0.2087, 0.8556, 0.2243, 0.8416, 0.295, 0.9116, 0.3138, 0.8994, 0.3175, 0.9067, 0.3148, 0.9241, 0.2765, 0.8368, 0.2604, 0.8445, 0.2486, 0.824, 0.263, 0.8152, 0.279, 0.9264, 0.295, 0.9116, 0.3148, 0.9241, 0.3012, 0.9397, 0.2604, 0.8445, 0.2381, 0.8653, 0.2243, 0.8416, 0.2486, 0.824, 0.2636, 0.9375, 0.279, 0.9264, 0.3012, 0.9397, 0.2789, 0.9456, 0.2794, 0.8963, 0.289, 0.8845, 0.3138, 0.8994, 0.295, 0.9116, 0.2467, 0.9081, 0.2794, 0.8963, 0.295, 0.9116, 0.279, 0.9264, 0.2347, 0.9152, 0.2467, 0.9081, 0.279, 0.9264, 0.2636, 0.9375, 0.2736, 0.8888, 0.2856, 0.8698, 0.289, 0.8845, 0.2794, 0.8963, 0.2427, 0.906, 0.2736, 0.8888, 0.2794, 0.8963, 0.2467, 0.9081, 0.2334, 0.9117, 0.2427, 0.906, 0.2467, 0.9081, 0.2347, 0.9152, 0.3148, 0.9241, 0.3175, 0.9067, 0.3283, 0.9066, 0.3373, 0.9384, 0.289, 0.8845, 0.2856, 0.8698, 0.2849, 0.8529, 0.2902, 0.8586, 0.2427, 0.906, 0.2334, 0.9117, 0.2221, 0.9116, 0.237, 0.8912, 0.2636, 0.9375, 0.2789, 0.9456, 0.2903, 0.9634, 0.2517, 0.9552, 0.3012, 0.9397, 0.3148, 0.9241, 0.3373, 0.9384, 0.3103, 0.9502, 0.2856, 0.8698, 0.2736, 0.8888, 0.2691, 0.8666, 0.2849, 0.8529, 0.2736, 0.8888, 0.2427, 0.906, 0.237, 0.8912, 0.2691, 0.8666, 0.2789, 0.9456, 0.3012, 0.9397, 0.3103, 0.9502, 0.2903, 0.9634, 0.3175, 0.9067, 0.3138, 0.8994, 0.315, 0.8849, 0.3283, 0.9066, 0.2347, 0.9152, 0.2636, 0.9375, 0.2517, 0.9552, 0.2261, 0.9228, 0.3138, 0.8994, 0.289, 0.8845, 0.2902, 0.8586, 0.315, 0.8849, 0.2334, 0.9117, 0.2347, 0.9152, 0.2261, 0.9228, 0.2221, 0.9116, 0.3373, 0.9384, 0.3283, 0.9066, 0.3535, 0.9259, 0.3535, 0.9659, 0.2902, 0.8586, 0.2849, 0.8529, 0.2902, 0.8361, 0.2951, 0.8384, 0.237, 0.8912, 0.2221, 0.9116, 0.2134, 0.8803, 0.2381, 0.8653, 0.2517, 0.9552, 0.2903, 0.9634, 0.2699, 0.9872, 0.2367, 0.9758, 0.3103, 0.9502, 0.3373, 0.9384, 0.3535, 0.9659, 0.3243, 0.98, 0.2849, 0.8529, 0.2691, 0.8666, 0.2604, 0.8445, 0.2765, 0.8368, 0.2691, 0.8666, 0.237, 0.8912, 0.2381, 0.8653, 0.2604, 0.8445, 0.2903, 0.9634, 0.3103, 0.9502, 0.3243, 0.98, 0.3152, 0.9854, 0.3283, 0.9066, 0.315, 0.8849, 0.3213, 0.8545, 0.3452, 0.8833, 0.2261, 0.9228, 0.2517, 0.9552, 0.2367, 0.9758, 0.2071, 0.9509, 0.315, 0.8849, 0.2902, 0.8586, 0.2951, 0.8384, 0.3213, 0.8545, 0.2221, 0.9116, 0.2261, 0.9228, 0.2071, 0.9509, 0.2052, 0.9448, 0.7336, 0.6712, 0.7465, 0.7288, 0.7168, 0.6855, 0.718, 0.6532, 0.6597, 0.7485, 0.6462, 0.7426, 0.6593, 0.7223, 0.6703, 0.7203, 0.6006, 0.6801, 0.6088, 0.632, 0.6309, 0.65, 0.6358, 0.6767, 0.6762, 0.6089, 0.734, 0.6012, 0.7252, 0.6243, 0.6875, 0.6261, 0.6628, 0.696, 0.6703, 0.7203, 0.6593, 0.7223, 0.6527, 0.704, 0.7535, 0.6324, 0.7336, 0.6712, 0.718, 0.6532, 0.7217, 0.6336, 0.6462, 0.7426, 0.6208, 0.7218, 0.6527, 0.704, 0.6593, 0.7223, 0.6483, 0.6684, 0.6628, 0.696, 0.6527, 0.704, 0.6358, 0.6767, 0.6208, 0.7218, 0.6006, 0.6801, 0.6358, 0.6767, 0.6527, 0.704, 0.734, 0.6012, 0.7535, 0.6324, 0.7217, 0.6336, 0.7252, 0.6243, 0.6436, 0.6444, 0.6483, 0.6684, 0.6358, 0.6767, 0.6309, 0.65, 0.7465, 0.7288, 0.7004, 0.753, 0.7105, 0.7214, 0.7168, 0.6855, 0.6236, 0.6209, 0.6762, 0.6089, 0.6875, 0.6261, 0.6436, 0.6444, 0.718, 0.6532, 0.7168, 0.6855, 0.7105, 0.7214, 0.6857, 0.6682, 0.7217, 0.6336, 0.718, 0.6532, 0.6857, 0.6682, 0.6848, 0.6402, 0.7252, 0.6243, 0.7217, 0.6336, 0.6848, 0.6402, 0.6875, 0.6261, 0.7004, 0.753, 0.6597, 0.7485, 0.6703, 0.7203, 0.7105, 0.7214, 0.6857, 0.6682, 0.7105, 0.7214, 0.6703, 0.7203, 0.6628, 0.696, 0.6848, 0.6402, 0.6857, 0.6682, 0.6628, 0.696, 0.6483, 0.6684, 0.6875, 0.6261, 0.6848, 0.6402, 0.6483, 0.6684, 0.6436, 0.6444, 0.6088, 0.632, 0.6236, 0.6209, 0.6436, 0.6444, 0.6309, 0.65, 0.7656, 0.6907, 0.7825, 0.7563, 0.7465, 0.7288, 0.7336, 0.6712, 0.6497, 0.7736, 0.6378, 0.7632, 0.6462, 0.7426, 0.6597, 0.7485, 0.573, 0.6513, 0.5864, 0.6018, 0.6088, 0.632, 0.6006, 0.6801, 0.6756, 0.5813, 0.7568, 0.5783, 0.734, 0.6012, 0.6762, 0.6089, 0.7825, 0.6097, 0.7656, 0.6907, 0.7336, 0.6712, 0.7535, 0.6324, 0.6378, 0.7632, 0.5932, 0.7421, 0.6208, 0.7218, 0.6462, 0.7426, 0.5932, 0.7421, 0.573, 0.6513, 0.6006, 0.6801, 0.6208, 0.7218, 0.7568, 0.5783, 0.7825, 0.6097, 0.7535, 0.6324, 0.734, 0.6012, 0.7825, 0.7563, 0.7276, 0.7804, 0.7004, 0.753, 0.7465, 0.7288, 0.5956, 0.5975, 0.6756, 0.5813, 0.6762, 0.6089, 0.6236, 0.6209, 0.7276, 0.7804, 0.6497, 0.7736, 0.6597, 0.7485, 0.7004, 0.753, 0.5864, 0.6018, 0.5956, 0.5975, 0.6236, 0.6209, 0.6088, 0.632, 0.1178, 0.9033, 0.129, 0.899, 0.1301, 0.9053, 0.1269, 0.9184, 0.09675, 0.9167, 0.1178, 0.9033, 0.1269, 0.9184, 0.1129, 0.9277, 0.0848, 0.9253, 0.09675, 0.9167, 0.1129, 0.9277, 0.09663, 0.9311, 0.09949, 0.8905, 0.1098, 0.8796, 0.129, 0.899, 0.1178, 0.9033, 0.07238, 0.9041, 0.09949, 0.8905, 0.1178, 0.9033, 0.09675, 0.9167, 0.06748, 0.9124, 0.07238, 0.9041, 0.09675, 0.9167, 0.0848, 0.9253, 0.09379, 0.8834, 0.1077, 0.8629, 0.1098, 0.8796, 0.09949, 0.8905, 0.06929, 0.9026, 0.09379, 0.8834, 0.09949, 0.8905, 0.07238, 0.9041, 0.06544, 0.9094, 0.06929, 0.9026, 0.07238, 0.9041, 0.06748, 0.9124, 0.1269, 0.9184, 0.1301, 0.9053, 0.1367, 0.9068, 0.1519, 0.9327, 0.1098, 0.8796, 0.1077, 0.8629, 0.1082, 0.8434, 0.1144, 0.8499, 0.06929, 0.9026, 0.06544, 0.9094, 0.05968, 0.9102, 0.0575, 0.892, 0.0848, 0.9253, 0.09663, 0.9311, 0.105, 0.9421, 0.07288, 0.9433, 0.1129, 0.9277, 0.1269, 0.9184, 0.1519, 0.9327, 0.1189, 0.9419, 0.1077, 0.8629, 0.09379, 0.8834, 0.08748, 0.8569, 0.1082, 0.8434, 0.09379, 0.8834, 0.06929, 0.9026, 0.0575, 0.892, 0.08748, 0.8569, 0.09663, 0.9311, 0.1129, 0.9277, 0.1189, 0.9419, 0.105, 0.9421, 0.1301, 0.9053, 0.129, 0.899, 0.1358, 0.886, 0.1367, 0.9068, 0.06748, 0.9124, 0.0848, 0.9253, 0.07288, 0.9433, 0.05925, 0.9145, 0.129, 0.899, 0.1098, 0.8796, 0.1144, 0.8499, 0.1358, 0.886, 0.06544, 0.9094, 0.06748, 0.9124, 0.05925, 0.9145, 0.05968, 0.9102, 0.1519, 0.9327, 0.1367, 0.9068, 0.1721, 0.9107, 0.1721, 0.97, 0.1144, 0.8499, 0.1082, 0.8434, 0.1104, 0.8195, 0.1188, 0.8219, 0.0575, 0.892, 0.05968, 0.9102, 0.02274, 0.9117, 0.04031, 0.8596, 0.07288, 0.9433, 0.105, 0.9421, 0.1085, 0.9814, 0.05114, 0.9703, 0.1189, 0.9419, 0.1519, 0.9327, 0.1721, 0.97, 0.1249, 0.984, 0.1082, 0.8434, 0.08748, 0.8569, 0.079, 0.8205, 0.1104, 0.8195, 0.08748, 0.8569, 0.0575, 0.892, 0.04031, 0.8596, 0.079, 0.8205, 0.105, 0.9421, 0.1189, 0.9419, 0.1249, 0.984, 0.1085, 0.9814, 0.1367, 0.9068, 0.1358, 0.886, 0.1588, 0.8495, 0.1721, 0.9107, 0.05925, 0.9145, 0.07288, 0.9433, 0.05114, 0.9703, 0.01906, 0.92, 0.1358, 0.886, 0.1144, 0.8499, 0.1188, 0.8219, 0.1588, 0.8495, 0.05968, 0.9102, 0.05925, 0.9145, 0.01906, 0.92, 0.02274, 0.9117, 0.5041, 0.9016, 0.5142, 0.945, 0.4906, 0.9129, 0.4909, 0.888, 0.4444, 0.9617, 0.434, 0.9569, 0.4448, 0.9413, 0.4535, 0.9399, 0.3986, 0.9088, 0.4049, 0.8716, 0.4223, 0.8855, 0.4263, 0.9061, 0.4573, 0.8536, 0.5018, 0.8476, 0.4955, 0.8655, 0.4663, 0.867, 0.4475, 0.921, 0.4535, 0.9399, 0.4448, 0.9413, 0.4397, 0.9272, 0.5175, 0.8714, 0.5041, 0.9016, 0.4909, 0.888, 0.4929, 0.8728, 0.434, 0.9569, 0.4145, 0.9407, 0.4397, 0.9272, 0.4448, 0.9413, 0.436, 0.8996, 0.4475, 0.921, 0.4397, 0.9272, 0.4263, 0.9061, 0.4145, 0.9407, 0.3986, 0.9088, 0.4263, 0.9061, 0.4397, 0.9272, 0.5018, 0.8476, 0.5175, 0.8714, 0.4929, 0.8728, 0.4955, 0.8655, 0.4321, 0.881, 0.436, 0.8996, 0.4263, 0.9061, 0.4223, 0.8855, 0.5142, 0.945, 0.4769, 0.9649, 0.4853, 0.9403, 0.4906, 0.9129, 0.4163, 0.8629, 0.4573, 0.8536, 0.4663, 0.867, 0.4321, 0.881, 0.4909, 0.888, 0.4906, 0.9129, 0.4853, 0.9403, 0.4656, 0.8996, 0.4929, 0.8728, 0.4909, 0.888, 0.4656, 0.8996, 0.4644, 0.878, 0.4955, 0.8655, 0.4929, 0.8728, 0.4644, 0.878, 0.4663, 0.867, 0.4769, 0.9649, 0.4444, 0.9617, 0.4535, 0.9399, 0.4853, 0.9403, 0.4656, 0.8996, 0.4853, 0.9403, 0.4535, 0.9399, 0.4475, 0.921, 0.4644, 0.878, 0.4656, 0.8996, 0.4475, 0.921, 0.436, 0.8996, 0.4663, 0.867, 0.4644, 0.878, 0.436, 0.8996, 0.4321, 0.881, 0.4049, 0.8716, 0.4163, 0.8629, 0.4321, 0.881, 0.4223, 0.8855, 0.5258, 0.9168, 0.5389, 0.9675, 0.5142, 0.945, 0.5041, 0.9016, 0.4362, 0.9809, 0.427, 0.9728, 0.434, 0.9569, 0.4444, 0.9617, 0.3769, 0.8863, 0.3873, 0.848, 0.4049, 0.8716, 0.3986, 0.9088, 0.4562, 0.8322, 0.519, 0.8299, 0.5018, 0.8476, 0.4573, 0.8536, 0.5389, 0.8542, 0.5258, 0.9168, 0.5041, 0.9016, 0.5175, 0.8714, 0.427, 0.9728, 0.3925, 0.9566, 0.4145, 0.9407, 0.434, 0.9569, 0.3925, 0.9566, 0.3769, 0.8863, 0.3986, 0.9088, 0.4145, 0.9407, 0.519, 0.8299, 0.5389, 0.8542, 0.5175, 0.8714, 0.5018, 0.8476, 0.5389, 0.9675, 0.4965, 0.9862, 0.4769, 0.9649, 0.5142, 0.945, 0.3944, 0.8447, 0.4562, 0.8322, 0.4573, 0.8536, 0.4163, 0.8629, 0.4965, 0.9862, 0.4362, 0.9809, 0.4444, 0.9617, 0.4769, 0.9649, 0.3873, 0.848, 0.3944, 0.8447, 0.4163, 0.8629, 0.4049, 0.8716, 0.9149, 0.692, 0.9285, 0.6868, 0.9299, 0.6944, 0.926, 0.7103, 0.8894, 0.7082, 0.9149, 0.692, 0.926, 0.7103, 0.909, 0.7216, 0.8749, 0.7187, 0.8894, 0.7082, 0.909, 0.7216, 0.8892, 0.7258, 0.8927, 0.6766, 0.9052, 0.6632, 0.9285, 0.6868, 0.9149, 0.692, 0.8598, 0.693, 0.8927, 0.6766, 0.9149, 0.692, 0.8894, 0.7082, 0.8539, 0.7031, 0.8598, 0.693, 0.8894, 0.7082, 0.8749, 0.7187, 0.8858, 0.6679, 0.9027, 0.643, 0.9052, 0.6632, 0.8927, 0.6766, 0.8561, 0.6911, 0.8858, 0.6679, 0.8927, 0.6766, 0.8598, 0.693, 0.8514, 0.6995, 0.8561, 0.6911, 0.8598, 0.693, 0.8539, 0.7031, 0.926, 0.7103, 0.9299, 0.6944, 0.9378, 0.6962, 0.9563, 0.7276, 0.9052, 0.6632, 0.9027, 0.643, 0.9033, 0.6193, 0.9108, 0.6273, 0.8561, 0.6911, 0.8514, 0.6995, 0.8444, 0.7004, 0.8418, 0.6783, 0.8749, 0.7187, 0.8892, 0.7258, 0.8994, 0.7391, 0.8605, 0.7405, 0.909, 0.7216, 0.926, 0.7103, 0.9563, 0.7276, 0.9162, 0.7388, 0.9027, 0.643, 0.8858, 0.6679, 0.8782, 0.6358, 0.9033, 0.6193, 0.8858, 0.6679, 0.8561, 0.6911, 0.8418, 0.6783, 0.8782, 0.6358, 0.8892, 0.7258, 0.909, 0.7216, 0.9162, 0.7388, 0.8994, 0.7391, 0.9299, 0.6944, 0.9285, 0.6868, 0.9367, 0.671, 0.9378, 0.6962, 0.8539, 0.7031, 0.8749, 0.7187, 0.8605, 0.7405, 0.8439, 0.7056, 0.9285, 0.6868, 0.9052, 0.6632, 0.9108, 0.6273, 0.9367, 0.671, 0.8514, 0.6995, 0.8539, 0.7031, 0.8439, 0.7056, 0.8444, 0.7004, 0.9563, 0.7276, 0.9378, 0.6962, 0.9808, 0.701, 0.9808, 0.7729, 0.9108, 0.6273, 0.9033, 0.6193, 0.906, 0.5905, 0.9161, 0.5934, 0.8418, 0.6783, 0.8444, 0.7004, 0.7996, 0.7022, 0.821, 0.639, 0.8605, 0.7405, 0.8994, 0.7391, 0.9037, 0.7867, 0.8341, 0.7733, 0.9162, 0.7388, 0.9563, 0.7276, 0.9808, 0.7729, 0.9235, 0.7899, 0.9033, 0.6193, 0.8782, 0.6358, 0.8679, 0.5916, 0.906, 0.5905, 0.8782, 0.6358, 0.8418, 0.6783, 0.821, 0.639, 0.8679, 0.5916, 0.8994, 0.7391, 0.9162, 0.7388, 0.9235, 0.7899, 0.9037, 0.7867, 0.9378, 0.6962, 0.9367, 0.671, 0.9647, 0.6268, 0.9808, 0.701, 0.8439, 0.7056, 0.8605, 0.7405, 0.8341, 0.7733, 0.7952, 0.7122, 0.9367, 0.671, 0.9108, 0.6273, 0.9161, 0.5934, 0.9647, 0.6268, 0.8444, 0.7004, 0.8439, 0.7056, 0.7952, 0.7122, 0.7996, 0.7022, 0.5946, 0.4867, 0.6054, 0.4825, 0.6065, 0.4886, 0.6034, 0.5012, 0.5744, 0.4995, 0.5946, 0.4867, 0.6034, 0.5012, 0.5899, 0.5101, 0.5629, 0.5079, 0.5744, 0.4995, 0.5899, 0.5101, 0.5743, 0.5134, 0.577, 0.4744, 0.5869, 0.4639, 0.6054, 0.4825, 0.5946, 0.4867, 0.551, 0.4875, 0.577, 0.4744, 0.5946, 0.4867, 0.5744, 0.4995, 0.5463, 0.4955, 0.551, 0.4875, 0.5744, 0.4995, 0.5629, 0.5079, 0.5715, 0.4675, 0.5849, 0.4478, 0.5869, 0.4639, 0.577, 0.4744, 0.548, 0.486, 0.5715, 0.4675, 0.577, 0.4744, 0.551, 0.4875, 0.5443, 0.4926, 0.548, 0.486, 0.551, 0.4875, 0.5463, 0.4955, 0.6034, 0.5012, 0.6065, 0.4886, 0.6128, 0.49, 0.6274, 0.5149, 0.5869, 0.4639, 0.5849, 0.4478, 0.5854, 0.4291, 0.5914, 0.4354, 0.548, 0.486, 0.5443, 0.4926, 0.5388, 0.4933, 0.5367, 0.4758, 0.5629, 0.5079, 0.5743, 0.5134, 0.5823, 0.524, 0.5515, 0.5251, 0.5899, 0.5101, 0.6034, 0.5012, 0.6274, 0.5149, 0.5956, 0.5238, 0.5849, 0.4478, 0.5715, 0.4675, 0.5655, 0.4421, 0.5854, 0.4291, 0.5715, 0.4675, 0.548, 0.486, 0.5367, 0.4758, 0.5655, 0.4421, 0.5743, 0.5134, 0.5899, 0.5101, 0.5956, 0.5238, 0.5823, 0.524, 0.6065, 0.4886, 0.6054, 0.4825, 0.6119, 0.4701, 0.6128, 0.49, 0.5463, 0.4955, 0.5629, 0.5079, 0.5515, 0.5251, 0.5383, 0.4975, 0.6054, 0.4825, 0.5869, 0.4639, 0.5914, 0.4354, 0.6119, 0.4701, 0.5443, 0.4926, 0.5463, 0.4955, 0.5383, 0.4975, 0.5388, 0.4933, 0.6274, 0.5149, 0.6128, 0.49, 0.6468, 0.4938, 0.6468, 0.5508, 0.5914, 0.4354, 0.5854, 0.4291, 0.5875, 0.4062, 0.5955, 0.4085, 0.5367, 0.4758, 0.5388, 0.4933, 0.5033, 0.4947, 0.5201, 0.4447, 0.5515, 0.5251, 0.5823, 0.524, 0.5857, 0.5618, 0.5306, 0.5511, 0.5956, 0.5238, 0.6274, 0.5149, 0.6468, 0.5508, 0.6014, 0.5643, 0.5854, 0.4291, 0.5655, 0.4421, 0.5573, 0.4071, 0.5875, 0.4062, 0.5655, 0.4421, 0.5367, 0.4758, 0.5201, 0.4447, 0.5573, 0.4071, 0.5823, 0.524, 0.5956, 0.5238, 0.6014, 0.5643, 0.5857, 0.5618, 0.6128, 0.49, 0.6119, 0.4701, 0.634, 0.4349, 0.6468, 0.4938, 0.5383, 0.4975, 0.5515, 0.5251, 0.5306, 0.5511, 0.4997, 0.5027, 0.6119, 0.4701, 0.5914, 0.4354, 0.5955, 0.4085, 0.634, 0.4349, 0.5388, 0.4933, 0.5383, 0.4975, 0.4997, 0.5027, 0.5033, 0.4947, 0.3867, 0.53, 0.3464, 0.5443, 0.3766, 0.5191, 0.399, 0.5207, 0.3324, 0.475, 0.3343, 0.4702, 0.3475, 0.4771, 0.3485, 0.4805, 0.3767, 0.4425, 0.4104, 0.4509, 0.3922, 0.4672, 0.3768, 0.4695, 0.4217, 0.4963, 0.4241, 0.5347, 0.4123, 0.5243, 0.4084, 0.5039, 0.3601, 0.478, 0.3485, 0.4805, 0.3475, 0.4771, 0.3565, 0.4751, 0.4123, 0.5389, 0.3867, 0.53, 0.399, 0.5207, 0.4095, 0.5232, 0.3343, 0.4702, 0.3469, 0.4572, 0.3565, 0.4751, 0.3475, 0.4771, 0.3803, 0.4741, 0.3601, 0.478, 0.3565, 0.4751, 0.3768, 0.4695, 0.3469, 0.4572, 0.3767, 0.4425, 0.3768, 0.4695, 0.3565, 0.4751, 0.4241, 0.5347, 0.4123, 0.5389, 0.4095, 0.5232, 0.4123, 0.5243, 0.3941, 0.4726, 0.3803, 0.4741, 0.3768, 0.4695, 0.3922, 0.4672, 0.3464, 0.5443, 0.3304, 0.5029, 0.3508, 0.51, 0.3766, 0.5191, 0.4119, 0.4581, 0.4217, 0.4963, 0.4084, 0.5039, 0.3941, 0.4726, 0.399, 0.5207, 0.3766, 0.5191, 0.3508, 0.51, 0.3848, 0.4988, 0.4095, 0.5232, 0.399, 0.5207, 0.3848, 0.4988, 0.4021, 0.5012, 0.4123, 0.5243, 0.4095, 0.5232, 0.4021, 0.5012, 0.4084, 0.5039, 0.3304, 0.5029, 0.3324, 0.475, 0.3485, 0.4805, 0.3508, 0.51, 0.3848, 0.4988, 0.3508, 0.51, 0.3485, 0.4805, 0.3601, 0.478, 0.4021, 0.5012, 0.3848, 0.4988, 0.3601, 0.478, 0.3803, 0.4741, 0.4084, 0.5039, 0.4021, 0.5012, 0.3803, 0.4741, 0.3941, 0.4726, 0.4104, 0.4509, 0.4119, 0.4581, 0.3941, 0.4726, 0.3922, 0.4672, 0.3684, 0.5643, 0.3159, 0.5768, 0.3464, 0.5443, 0.3867, 0.53, 0.3041, 0.4706, 0.3126, 0.4613, 0.3343, 0.4702, 0.3324, 0.475, 0.4028, 0.4113, 0.4421, 0.4228, 0.4104, 0.4509, 0.3767, 0.4425, 0.457, 0.4942, 0.4582, 0.559, 0.4241, 0.5347, 0.4217, 0.4963, 0.4328, 0.579, 0.3684, 0.5643, 0.3867, 0.53, 0.4123, 0.5389, 0.3126, 0.4613, 0.33, 0.4261, 0.3469, 0.4572, 0.3343, 0.4702, 0.33, 0.4261, 0.4028, 0.4113, 0.3767, 0.4425, 0.3469, 0.4572, 0.4582, 0.559, 0.4328, 0.579, 0.4123, 0.5389, 0.4241, 0.5347, 0.3159, 0.5768, 0.2975, 0.5326, 0.3304, 0.5029, 0.3464, 0.5443, 0.4453, 0.4302, 0.457, 0.4942, 0.4217, 0.4963, 0.4119, 0.4581, 0.2975, 0.5326, 0.3041, 0.4706, 0.3324, 0.475, 0.3304, 0.5029, 0.4421, 0.4228, 0.4453, 0.4302, 0.4119, 0.4581, 0.4104, 0.4509, 0.4876, 0.6879, 0.5025, 0.6869, 0.5015, 0.6949, 0.4927, 0.7096, 0.4572, 0.6951, 0.4876, 0.6879, 0.4927, 0.7096, 0.4719, 0.7152, 0.439, 0.6999, 0.4572, 0.6951, 0.4719, 0.7152, 0.4506, 0.7124, 0.4714, 0.6664, 0.487, 0.6583, 0.5025, 0.6869, 0.4876, 0.6879, 0.4343, 0.6688, 0.4714, 0.6664, 0.4876, 0.6879, 0.4572, 0.6951, 0.4245, 0.6763, 0.4343, 0.6688, 0.4572, 0.6951, 0.439, 0.6999, 0.4682, 0.6559, 0.4903, 0.6409, 0.487, 0.6583, 0.4714, 0.6664, 0.4315, 0.6655, 0.4682, 0.6559, 0.4714, 0.6664, 0.4343, 0.6688, 0.4235, 0.6717, 0.4315, 0.6655, 0.4343, 0.6688, 0.4245, 0.6763, 0.4927, 0.7096, 0.5015, 0.6949, 0.509, 0.6991, 0.5184, 0.7373, 0.487, 0.6583, 0.4903, 0.6409, 0.4961, 0.6244, 0.5006, 0.6305, 0.4315, 0.6655, 0.4235, 0.6717, 0.4163, 0.6697, 0.423, 0.6471, 0.439, 0.6999, 0.4506, 0.7124, 0.4559, 0.7295, 0.416, 0.7163, 0.4719, 0.7152, 0.4927, 0.7096, 0.5184, 0.7373, 0.4732, 0.7352, 0.4903, 0.6409, 0.4682, 0.6559, 0.4734, 0.6257, 0.4961, 0.6244, 0.4682, 0.6559, 0.4315, 0.6655, 0.423, 0.6471, 0.4734, 0.6257, 0.4506, 0.7124, 0.4719, 0.7152, 0.4732, 0.7352, 0.4559, 0.7295, 0.5015, 0.6949, 0.5025, 0.6869, 0.5148, 0.6739, 0.509, 0.6991, 0.4245, 0.6763, 0.439, 0.6999, 0.416, 0.7163, 0.4136, 0.6747, 0.5025, 0.6869, 0.487, 0.6583, 0.5006, 0.6305, 0.5148, 0.6739, 0.4235, 0.6717, 0.4245, 0.6763, 0.4136, 0.6747, 0.4163, 0.6697, 0.5184, 0.7373, 0.509, 0.6991, 0.5532, 0.717, 0.529, 0.7933, 0.5006, 0.6305, 0.4961, 0.6244, 0.5135, 0.6002, 0.5186, 0.602, 0.423, 0.6471, 0.4163, 0.6697, 0.3701, 0.652, 0.4213, 0.5988, 0.416, 0.7163, 0.4559, 0.7295, 0.4427, 0.7809, 0.3757, 0.7393, 0.4732, 0.7352, 0.5184, 0.7373, 0.529, 0.7933, 0.4624, 0.7915, 0.4961, 0.6244, 0.4734, 0.6257, 0.493, 0.5828, 0.5135, 0.6002, 0.4734, 0.6257, 0.423, 0.6471, 0.4213, 0.5988, 0.493, 0.5828, 0.4559, 0.7295, 0.4732, 0.7352, 0.4624, 0.7915, 0.4427, 0.7809, 0.509, 0.6991, 0.5148, 0.6739, 0.5532, 0.6329, 0.5532, 0.717, 0.4136, 0.6747, 0.416, 0.7163, 0.3757, 0.7393, 0.3612, 0.6604, 0.5148, 0.6739, 0.5006, 0.6305, 0.5186, 0.602, 0.5532, 0.6329, 0.4163, 0.6697, 0.4136, 0.6747, 0.3612, 0.6604, 0.3701, 0.652, 0.9099, 0.8885, 0.8852, 0.8436, 0.9348, 0.8405, 0.9552, 0.8756, 0.8415, 0.9303, 0.84, 0.9423, 0.8338, 0.9403, 0.8236, 0.9311, 0.9201, 0.9589, 0.9265, 0.9303, 0.966, 0.9297, 0.966, 0.96, 0.84, 0.9052, 0.8415, 0.9303, 0.8236, 0.9311, 0.8222, 0.914, 0.9265, 0.9303, 0.9099, 0.8885, 0.9552, 0.8756, 0.966, 0.9297, 0.8385, 0.8904, 0.84, 0.9052, 0.8222, 0.914, 0.8273, 0.8978, 0.8611, 0.9203, 0.8659, 0.9343, 0.84, 0.9423, 0.8415, 0.9303, 0.863, 0.8907, 0.8611, 0.9203, 0.8415, 0.9303, 0.84, 0.9052, 0.8585, 0.8823, 0.863, 0.8907, 0.84, 0.9052, 0.8385, 0.8904, 0.8699, 0.9188, 0.8813, 0.9396, 0.8659, 0.9343, 0.8611, 0.9203, 0.8658, 0.8889, 0.8699, 0.9188, 0.8611, 0.9203, 0.863, 0.8907, 0.8621, 0.8822, 0.8658, 0.8889, 0.863, 0.8907, 0.8585, 0.8823, 0.8236, 0.9311, 0.8338, 0.9403, 0.8293, 0.9455, 0.7983, 0.9467, 0.8659, 0.9343, 0.8813, 0.9396, 0.8984, 0.948, 0.89, 0.951, 0.8658, 0.8889, 0.8621, 0.8822, 0.8645, 0.8769, 0.8802, 0.8848, 0.8385, 0.8904, 0.8273, 0.8978, 0.8133, 0.8996, 0.829, 0.8705, 0.8222, 0.914, 0.8236, 0.9311, 0.7983, 0.9467, 0.8065, 0.9121, 0.8813, 0.9396, 0.8699, 0.9188, 0.8943, 0.9249, 0.8984, 0.948, 0.8699, 0.9188, 0.8658, 0.8889, 0.8802, 0.8848, 0.8943, 0.9249, 0.8273, 0.8978, 0.8222, 0.914, 0.8065, 0.9121, 0.8133, 0.8996, 0.8338, 0.9403, 0.84, 0.9423, 0.8484, 0.9544, 0.8293, 0.9455, 0.8585, 0.8823, 0.8385, 0.8904, 0.829, 0.8705, 0.8611, 0.8742, 0.84, 0.9423, 0.8659, 0.9343, 0.89, 0.951, 0.8484, 0.9544, 0.8621, 0.8822, 0.8585, 0.8823, 0.8611, 0.8742, 0.8645, 0.8769, 0.7983, 0.9467, 0.8293, 0.9455, 0.8085, 0.9762, 0.7538, 0.9466, 0.89, 0.951, 0.8984, 0.948, 0.9201, 0.9589, 0.9146, 0.966, 0.8802, 0.8848, 0.8645, 0.8769, 0.8852, 0.8436, 0.9099, 0.8885, 0.829, 0.8705, 0.8133, 0.8996, 0.7757, 0.8823, 0.8166, 0.8362, 0.8065, 0.9121, 0.7983, 0.9467, 0.7538, 0.9466, 0.7648, 0.896, 0.8984, 0.948, 0.8943, 0.9249, 0.9265, 0.9303, 0.9201, 0.9589, 0.8943, 0.9249, 0.8802, 0.8848, 0.9099, 0.8885, 0.9265, 0.9303, 0.8133, 0.8996, 0.8065, 0.9121, 0.7648, 0.896, 0.7757, 0.8823, 0.8293, 0.9455, 0.8484, 0.9544, 0.8717, 0.9923, 0.8085, 0.9762, 0.8611, 0.8742, 0.829, 0.8705, 0.8166, 0.8362, 0.88, 0.8354, 0.8484, 0.9544, 0.89, 0.951, 0.9146, 0.966, 0.8717, 0.9923, 0.8645, 0.8769, 0.8611, 0.8742, 0.88, 0.8354, 0.8852, 0.8436])
me_circle_004.materials.append(mat_material)
me_circle_004.use_remesh_preserve_volume = False
me_circle_004.use_remesh_preserve_attributes = False
me_circle_004.use_mirror_vertex_groups = False
me_circle_004.update()

# ---- objects
ob_ohniste = bpy.data.objects.new('Ohniste', me_circle_004)

# ---- transforms, parenting, visibility, modifiers, constraints
ob_ohniste.location = (-3.583, 0.2402, 0.9208)
ob_ohniste.rotation_euler = (2.06, 0.0938, -1.582)
ob_ohniste.scale = (0.88, 0.88, 0.88)
ob_ohniste.lineart.crease_threshold = 0.0
_m = ob_ohniste.modifiers.new('Subsurf', 'SUBSURF')
_m.uv_smooth = 'PRESERVE_CORNERS'
_m.quality = 2
_m.show_only_control_edges = False

# ---- collection membership
col_collection_1.objects.link(ob_ohniste)

# ---- scene / render settings (as saved in the file)
scene.frame_start = 1; scene.frame_end = 250; scene.frame_set(13)
scene.render.engine = 'BLENDER_EEVEE_NEXT'
scene.render.image_settings.compression = 90
scene.render.dither_intensity = 0.0
scene.cycles.use_denoising = False
scene.cycles.samples = 10
scene.cycles.sampling_pattern = 'TABULATED_SOBOL'
scene.cycles.light_sampling_threshold = 0.0
scene.cycles.use_adaptive_sampling = False
scene.cycles.use_light_tree = False
scene.cycles.blur_glossy = 0.0
scene.cycles.volume_bounces = 1
scene.cycles.pixel_filter_type = 'GAUSSIAN'
scene.cycles.sample_clamp_indirect = 0.0
scene.view_settings.view_transform = 'Standard'
bpy.context.view_layer.update()

# ---- added for rendering (the .blend has no active camera and no usable light): camera, sun
cam_auto = bpy.data.cameras.new('AutoCamera')
cam_auto.lens = 50.0
cam_auto.sensor_width = 36.0
cam_auto.clip_end = 1000.0
ob_auto_camera = bpy.data.objects.new('AutoCamera', cam_auto)
scene.collection.objects.link(ob_auto_camera)
ob_auto_camera.location = (19.465, -23.3192, 16.6285)
ob_auto_camera.rotation_euler = (1.09748, -7.21219e-08, 0.694738)
scene.camera = ob_auto_camera
light_auto_sun = bpy.data.lights.new('AutoSun', 'SUN')
light_auto_sun.energy = 3.0
light_auto_sun.angle = 0.0523599
ob_auto_sun = bpy.data.objects.new('AutoSun', light_auto_sun)
scene.collection.objects.link(ob_auto_sun)
ob_auto_sun.rotation_euler = (0.872665, 0.174533, 0.523599)
bpy.context.view_layer.update()
